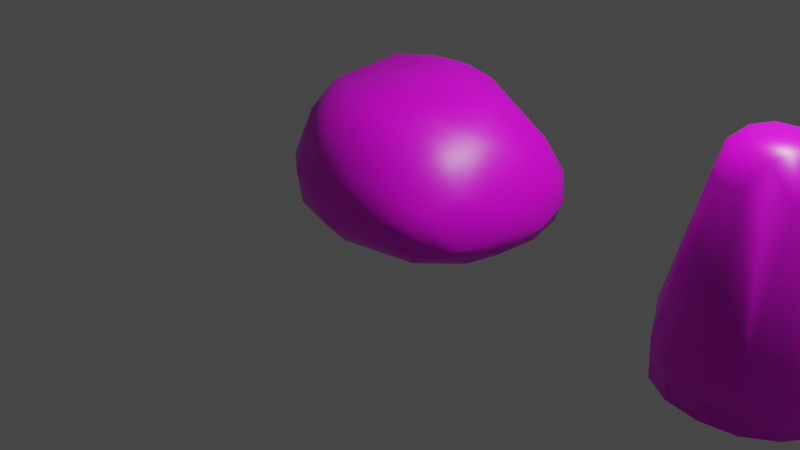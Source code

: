 # Source: stones.blend  (saved by Blender 2.93.21; exported with 4.5.12 LTS)
import bpy
from mathutils import Matrix  # noqa: F401  (used for matrix-valued properties, if any)

bpy.ops.wm.read_factory_settings(use_empty=True)
scene = bpy.context.scene
scene.name = 'Scene'

# ---- collections
col_collection = bpy.data.collections.new('Collection'); scene.collection.children.link(col_collection)

# ---- images (referenced by path relative to the original .blend; pixels are not part of the script)
import os
ASSET_DIR = os.environ.get("B2B_ASSET_DIR", "")  # directory of the original .blend (textures are referenced by path, not embedded)
HERE = os.path.dirname(os.path.abspath(__file__))  # packed textures are extracted next to this script under _unpacked/

def load_image(name, relpath, width, height, colorspace="sRGB"):
    """Load a texture the original file referenced (path relative to the .blend, or extracted next to this script)."""
    p = next((c for c in (os.path.join(HERE, relpath), os.path.join(ASSET_DIR, relpath)) if relpath and os.path.exists(c)), "")
    if p:
        img = bpy.data.images.load(p, check_existing=True)
        img.name = name
    else:  # same state as the original file: an image datablock whose file is absent (Cycles renders it pink)
        img = bpy.data.images.new(name, width, height)
        img.source = "FILE"
        img.filepath = "//" + (relpath or name)
    img.colorspace_settings.name = colorspace
    return img
img_general_palette_png = load_image('general_palette.png', 'general_palette.png', 1024, 1024, 'sRGB')

# ---- materials (node trees are filled in below, after node groups)
mat_general_material = bpy.data.materials.new('general_material')
mat_general_material.alpha_threshold = 0.0
mat_general_material.use_transparent_shadow = False
mat_general_material.line_color = (0.0, 0.0, 0.0, 1.0)

# ---- material node trees
mat_general_material.use_nodes = True; mat_general_material.node_tree.nodes.clear()
_N = mat_general_material.node_tree.nodes; _L = mat_general_material.node_tree.links
n0 = _N.new('ShaderNodeOutputMaterial'); n0.name = 'Material Output'; n0.location = (300, 300)
n1 = _N.new('ShaderNodeBsdfPrincipled'); n1.name = 'Principled BSDF'; n1.location = (10, 300)
n1.distribution = 'GGX'
n1.subsurface_method = 'BURLEY'
n1.inputs[2].default_value = 0.4
n1.inputs[3].default_value = 1.45
n1.inputs[27].default_value = (0.0, 0.0, 0.0, 1.0)
n1.inputs[28].default_value = 1.0
n2 = _N.new('ShaderNodeTexImage'); n2.name = 'Image Texture'; n2.location = (-280, 275)
n2.image = img_general_palette_png
_L.new(n1.outputs[0], n0.inputs[0])
_L.new(n2.outputs[0], n1.inputs[0])
n0.is_active_output = True

# ---- world
world_world = bpy.data.worlds.new('World'); scene.world = world_world
world_world.use_nodes = True; world_world.node_tree.nodes.clear()
_N = world_world.node_tree.nodes; _L = world_world.node_tree.links
n0 = _N.new('ShaderNodeOutputWorld'); n0.name = 'World Output'; n0.location = (300, 300)
n1 = _N.new('ShaderNodeBackground'); n1.name = 'Background'; n1.location = (10, 300)
n1.inputs[0].default_value = (0.05088, 0.05088, 0.05088, 1.0)
_L.new(n1.outputs[0], n0.inputs[0])
n0.is_active_output = True
world_world.color = (0.05088, 0.05088, 0.05088)
world_world.use_sun_shadow = False
world_world.sun_shadow_jitter_overblur = 0.0

# ---- cameras
cam_camera = bpy.data.cameras.new('Camera')
cam_camera.clip_end = 100.0
cam_camera.ortho_scale = 7.314

# ---- lights
light_light = bpy.data.lights.new('Light', 'POINT')
light_light.transmission_factor = 0.0
light_light.energy = 1000.0
light_light.shadow_soft_size = 0.1
light_light.shadow_maximum_resolution = 0.006
light_light.use_absolute_resolution = True

# ---- meshes
me_cube = bpy.data.meshes.new('Cube')
me_cube.from_pydata([(1.521, 0.4554, -0.2192), (-0.282, 1.202, -0.4523), (1.422, -0.4553, -0.215), (-0.5673, -0.6647, -0.3273), (0.3349, 0.3771, 0.9305), (-0.3349, 0.3771, 0.9305), (0.3045, -0.3771, 0.8463), (-0.3045, -0.3771, 0.8463), (-0.2361, 1.101, -0.2239), (-0.5615, -0.6806, 0.564), (1.298, -0.4025, 0.2486), (1.389, 0.3949, 0.2845), (0.8286, -0.8394, -0.4172), (0.6826, -0.7496, 0.5835), (0.282, 1.202, -0.4523), (0.2361, 1.101, -0.2239), (-0.7461, 0.8956, -0.4165), (-0.6801, 0.7723, 0.6195), (0.9836, 0.9902, -0.4664), (0.8009, 0.8108, 0.6687), (-0.8271, 0.4046, 0.6387), (-0.8348, 0.009415, 0.6194), (-0.7433, -0.371, 0.5907), (-0.9177, 0.8576, -0.2123), (-0.9472, 0.8156, 0.04567), (-0.8673, 0.7822, 0.3279), (0.5106, 0.9613, -0.5753), (0.0276, 0.9402, -0.5944), (-0.414, 0.9212, -0.5434), (-0.3003, -0.8738, 0.5474), (0.01174, -0.9499, 0.5438), (0.3427, -0.9168, 0.555), (0.4489, -0.877, -0.4411), (0.03394, -0.8612, -0.4345), (-0.333, -0.7766, -0.3893), (0.3795, 0.9028, 0.713), (0.01046, 0.9224, 0.716), (-0.341, 0.8902, 0.694), (0.7775, -1.034, -0.2156), (0.7313, -1.066, 0.03751), (0.6969, -0.9709, 0.3101), (0.9666, 0.53, -0.5675), (0.9258, 0.01839, -0.5894), (0.8787, -0.4669, -0.5415), (-0.6211, -0.7482, 0.3328), (-0.6513, -0.7796, 0.06806), (-0.6274, -0.7434, -0.1719), (0.8202, -0.3764, 0.7073), (0.8826, 0.004853, 0.7652), (0.8903, 0.396, 0.7717), (0.9841, 0.9893, 0.3316), (1.077, 1.083, 0.03955), (1.097, 1.103, -0.2274), (-0.6748, -0.3924, -0.3768), (-0.764, 0.0323, -0.4115), (-0.7886, 0.5002, -0.4196), (-0.3681, 0.2221, 0.9132), (-0.377, 1.397e-08, 0.8884), (-0.3485, -0.2221, 0.8636), (-0.1783, -0.4241, 0.841), (9.313e-08, -0.4471, 0.8385), (0.1783, -0.4241, 0.841), (0.1979, 0.4241, 0.9357), (5.914e-08, 0.4471, 0.9383), (-0.1979, 0.4241, 0.9357), (0.3485, -0.2221, 0.8636), (0.377, 1.397e-09, 0.8884), (0.3681, 0.2221, 0.9132), (-0.4984, -0.6098, 0.7155), (-0.4334, -0.5356, 0.7975), (-0.3644, -0.4523, 0.834), (-0.4088, 0.4533, 0.9342), (-0.4966, 0.544, 0.911), (-0.5844, 0.6398, 0.8281), (0.5388, -0.6352, 0.7356), (0.4449, -0.543, 0.8041), (0.3659, -0.4532, 0.8348), (0.4102, 0.4538, 0.9354), (0.5074, 0.5475, 0.9203), (0.6228, 0.6518, 0.8582), (1.405, -0.4956, -0.1211), (1.374, -0.5024, 0.01258), (1.333, -0.4614, 0.1489), (1.521, 0.2695, -0.2479), (1.503, 0.0005488, -0.2594), (1.463, -0.2687, -0.2437), (1.325, -0.2368, 0.2775), (1.356, -0.004533, 0.2985), (1.378, 0.2283, 0.2991), (1.436, 0.4552, 0.1766), (1.485, 0.4984, 0.02647), (1.513, 0.494, -0.1193), (1.105, -0.7701, -0.3749), (1.281, -0.675, -0.3215), (1.38, -0.5595, -0.2637), (1.228, -0.4825, 0.3084), (1.109, -0.576, 0.3887), (0.939, -0.6639, 0.4783), (1.283, 0.8286, -0.3897), (1.432, 0.6929, -0.3272), (1.501, 0.5623, -0.2682), (1.337, 0.4761, 0.3621), (1.239, 0.5759, 0.4629), (1.086, 0.6802, 0.5666), (-0.2879, 1.176, -0.4264), (-0.2784, 1.144, -0.3748), (-0.2584, 1.118, -0.2987), (0.1638, 1.2, -0.4736), (2.328e-08, 1.199, -0.4828), (-0.1638, 1.2, -0.4736), (0.1342, 1.094, -0.2514), (5.285e-08, 1.09, -0.2668), (-0.1342, 1.094, -0.2514), (0.2584, 1.118, -0.2987), (0.2784, 1.144, -0.3748), (0.2879, 1.176, -0.4264), (-0.5585, 0.9714, 0.3599), (-0.4305, 1.058, 0.112), (-0.3154, 1.092, -0.09474), (-0.3808, 1.225, -0.4421), (-0.5133, 1.219, -0.4281), (-0.6452, 1.127, -0.4186), (0.3843, 1.228, -0.4429), (0.5406, 1.238, -0.4345), (0.7378, 1.188, -0.4398), (0.6021, 1.003, 0.3787), (0.4431, 1.068, 0.1176), (0.317, 1.093, -0.09404), (1.519, 0.2622, -0.1267), (1.493, 0.26, 0.01364), (1.444, 0.2408, 0.16), (1.501, -0.0007062, -0.1322), (1.475, -0.002277, 0.008614), (1.426, -0.003704, 0.1549), (1.461, -0.2638, -0.1257), (1.435, -0.2644, 0.009062), (1.389, -0.2478, 0.1478), (-0.3377, -0.957, -0.1977), (0.0247, -1.064, -0.2239), (0.4186, -1.08, -0.2286), (-0.3482, -1.006, 0.05093), (0.0131, -1.112, 0.03868), (0.3909, -1.121, 0.03686), (-0.3324, -0.9621, 0.3171), (0.01081, -1.055, 0.3117), (0.3692, -1.046, 0.3154), (-0.1868, -0.2282, 0.8629), (8.149e-08, -0.2373, 0.8619), (0.1868, -0.2282, 0.8629), (-0.1989, 2.794e-09, 0.8884), (8.428e-08, 9.313e-10, 0.8884), (0.1989, -2.328e-09, 0.8884), (-0.1968, 0.2282, 0.9138), (7.87e-08, 0.2373, 0.9149), (0.1968, 0.2282, 0.9138), (-0.9421, 0.43, 0.3813), (-1.008, 0.4509, 0.08565), (-0.971, 0.4767, -0.1946), (-0.9303, 0.00682, 0.3769), (-0.9823, 0.008752, 0.09026), (-0.9419, 0.02227, -0.1867), (-0.8231, -0.4082, 0.3557), (-0.8644, -0.4245, 0.08228), (-0.8271, -0.4064, -0.175), (-0.438, 0.5145, -0.5606), (0.02605, 0.5255, -0.6219), (0.526, 0.5376, -0.6171), (-0.4243, 0.02514, -0.5538), (0.02374, 0.01452, -0.6194), (0.5039, 0.01519, -0.6247), (-0.3763, -0.4333, -0.5025), (0.03004, -0.4794, -0.5634), (0.4771, -0.4885, -0.5713), (-0.1259, 1.111, -0.3679), (4.563e-08, 1.108, -0.3909), (0.1259, 1.111, -0.3679), (-0.1312, 1.133, -0.4325), (4.354e-08, 1.13, -0.4518), (0.1312, 1.133, -0.4325), (-0.141, 1.163, -0.4617), (3.679e-08, 1.159, -0.4741), (0.141, 1.163, -0.4617), (-0.4718, -0.2504, 0.8564), (-0.5194, 0.000308, 0.8842), (-0.5023, 0.2513, 0.9118), (-0.5712, -0.2929, 0.8236), (-0.6346, 0.002464, 0.8547), (-0.6146, 0.3001, 0.8852), (-0.6591, -0.3327, 0.7431), (-0.7362, 0.00703, 0.7748), (-0.7186, 0.3547, 0.8039), (0.2, -0.5715, 0.8211), (0.0003467, -0.6096, 0.8166), (-0.199, -0.5708, 0.8208), (0.2414, -0.6902, 0.784), (0.002773, -0.7361, 0.7768), (-0.233, -0.6851, 0.7815), (0.2927, -0.7993, 0.7055), (0.008052, -0.8444, 0.6945), (-0.2668, -0.782, 0.6985), (-0.2294, 0.5712, 0.9475), (0.0003268, 0.6094, 0.9521), (0.2304, 0.5715, 0.9481), (-0.2765, 0.6883, 0.9285), (0.002614, 0.7344, 0.936), (0.2843, 0.6908, 0.9329), (-0.3222, 0.7919, 0.8526), (0.007516, 0.8371, 0.8659), (0.3466, 0.7995, 0.8656), (0.5034, 0.2515, 0.9136), (0.5203, 0.0001719, 0.8862), (0.473, -0.251, 0.858), (0.6235, 0.3024, 0.8997), (0.6414, 0.001375, 0.8711), (0.5805, -0.2983, 0.8362), (0.7478, 0.3597, 0.8543), (0.7582, 0.003872, 0.8321), (0.6907, -0.3469, 0.787), (1.335, -0.6815, -0.1382), (1.292, -0.6976, 0.01733), (1.251, -0.6281, 0.1759), (1.223, -0.8312, -0.1659), (1.17, -0.8529, 0.02387), (1.128, -0.7627, 0.2197), (1.045, -0.9487, -0.1933), (0.9895, -0.975, 0.03217), (0.9487, -0.8754, 0.2704), (1.498, 0.3183, -0.3454), (1.473, 0.001686, -0.3669), (1.43, -0.3148, -0.3394), (1.421, 0.3911, -0.4283), (1.388, 0.005525, -0.4565), (1.339, -0.3761, -0.4201), (1.258, 0.4695, -0.5021), (1.217, 0.01344, -0.5313), (1.164, -0.4284, -0.4888), (1.238, -0.2644, 0.3929), (1.266, -0.004246, 0.4326), (1.298, 0.2566, 0.4269), (1.121, -0.3105, 0.5025), (1.153, -0.002085, 0.5569), (1.19, 0.3082, 0.5494), (0.9754, -0.355, 0.6093), (1.02, 0.001984, 0.6706), (1.05, 0.3644, 0.6667), (1.393, 0.6232, 0.2249), (1.447, 0.6949, 0.04722), (1.485, 0.6818, -0.1291), (1.306, 0.7621, 0.2888), (1.371, 0.8545, 0.06715), (1.415, 0.8421, -0.1519), (1.168, 0.8841, 0.3434), (1.246, 0.9854, 0.07267), (1.286, 0.9846, -0.1853), (-0.4064, 1.12, -0.1775), (-0.4516, 1.156, -0.2816), (-0.4513, 1.194, -0.3735), (-0.5692, 1.09, -0.01239), (-0.6373, 1.133, -0.1659), (-0.6261, 1.18, -0.3118), (-0.7325, 0.9928, 0.1752), (-0.8135, 1.035, -0.04633), (-0.7925, 1.084, -0.2538), (-0.217, 1.24, -0.4844), (0.0007865, 1.243, -0.4988), (0.2194, 1.241, -0.485), (-0.2876, 1.242, -0.4998), (0.006292, 1.252, -0.5249), (0.3067, 1.251, -0.5041), (-0.3588, 1.154, -0.5206), (0.01839, 1.171, -0.5588), (0.4177, 1.182, -0.5348), (0.1731, 1.077, -0.06582), (0.0003268, 1.072, -0.06416), (-0.1721, 1.077, -0.06631), (0.2393, 1.047, 0.1812), (0.002614, 1.042, 0.1955), (-0.2311, 1.044, 0.1773), (0.3228, 0.9905, 0.4618), (0.007516, 0.9916, 0.4756), (-0.2979, 0.9811, 0.4498), (0.4544, 1.198, -0.3741), (0.4538, 1.16, -0.2817), (0.4082, 1.123, -0.177), (0.6506, 1.208, -0.3165), (0.6547, 1.164, -0.1666), (0.5836, 1.112, -0.008841), (0.8734, 1.181, -0.2674), (0.871, 1.141, -0.04866), (0.7814, 1.07, 0.1848)], [], [(128, 129, 132, 131), (129, 130, 133, 132), (131, 132, 135, 134), (132, 133, 136, 135), (0, 91, 128, 83), (91, 90, 129, 128), (90, 89, 130, 129), (89, 11, 88, 130), (130, 88, 87, 133), (133, 87, 86, 136), (136, 86, 10, 82), (135, 136, 82, 81), (134, 135, 81, 80), (85, 134, 80, 2), (84, 131, 134, 85), (83, 128, 131, 84), (137, 138, 141, 140), (138, 139, 142, 141), (140, 141, 144, 143), (141, 142, 145, 144), (3, 34, 137, 46), (34, 33, 138, 137), (33, 32, 139, 138), (32, 12, 38, 139), (139, 38, 39, 142), (142, 39, 40, 145), (145, 40, 13, 31), (144, 145, 31, 30), (143, 144, 30, 29), (44, 143, 29, 9), (45, 140, 143, 44), (46, 137, 140, 45), (146, 147, 150, 149), (147, 148, 151, 150), (149, 150, 153, 152), (150, 151, 154, 153), (7, 59, 146, 58), (59, 60, 147, 146), (60, 61, 148, 147), (61, 6, 65, 148), (148, 65, 66, 151), (151, 66, 67, 154), (154, 67, 4, 62), (153, 154, 62, 63), (152, 153, 63, 64), (56, 152, 64, 5), (57, 149, 152, 56), (58, 146, 149, 57), (155, 156, 159, 158), (156, 157, 160, 159), (158, 159, 162, 161), (159, 160, 163, 162), (17, 25, 155, 20), (25, 24, 156, 155), (24, 23, 157, 156), (23, 16, 55, 157), (157, 55, 54, 160), (160, 54, 53, 163), (163, 53, 3, 46), (162, 163, 46, 45), (161, 162, 45, 44), (22, 161, 44, 9), (21, 158, 161, 22), (20, 155, 158, 21), (164, 165, 168, 167), (165, 166, 169, 168), (167, 168, 171, 170), (168, 169, 172, 171), (16, 28, 164, 55), (28, 27, 165, 164), (27, 26, 166, 165), (26, 18, 41, 166), (166, 41, 42, 169), (169, 42, 43, 172), (172, 43, 12, 32), (171, 172, 32, 33), (170, 171, 33, 34), (53, 170, 34, 3), (54, 167, 170, 53), (55, 164, 167, 54), (173, 174, 177, 176), (174, 175, 178, 177), (176, 177, 180, 179), (177, 178, 181, 180), (8, 112, 173, 106), (112, 111, 174, 173), (111, 110, 175, 174), (110, 15, 113, 175), (175, 113, 114, 178), (178, 114, 115, 181), (181, 115, 14, 107), (180, 181, 107, 108), (179, 180, 108, 109), (104, 179, 109, 1), (105, 176, 179, 104), (106, 173, 176, 105), (182, 183, 186, 185), (183, 184, 187, 186), (185, 186, 189, 188), (186, 187, 190, 189), (7, 58, 182, 70), (58, 57, 183, 182), (57, 56, 184, 183), (56, 5, 71, 184), (184, 71, 72, 187), (187, 72, 73, 190), (190, 73, 17, 20), (189, 190, 20, 21), (188, 189, 21, 22), (68, 188, 22, 9), (69, 185, 188, 68), (70, 182, 185, 69), (191, 192, 195, 194), (192, 193, 196, 195), (194, 195, 198, 197), (195, 196, 199, 198), (6, 61, 191, 76), (61, 60, 192, 191), (60, 59, 193, 192), (59, 7, 70, 193), (193, 70, 69, 196), (196, 69, 68, 199), (199, 68, 9, 29), (198, 199, 29, 30), (197, 198, 30, 31), (74, 197, 31, 13), (75, 194, 197, 74), (76, 191, 194, 75), (200, 201, 204, 203), (201, 202, 205, 204), (203, 204, 207, 206), (204, 205, 208, 207), (5, 64, 200, 71), (64, 63, 201, 200), (63, 62, 202, 201), (62, 4, 77, 202), (202, 77, 78, 205), (205, 78, 79, 208), (208, 79, 19, 35), (207, 208, 35, 36), (206, 207, 36, 37), (73, 206, 37, 17), (72, 203, 206, 73), (71, 200, 203, 72), (209, 210, 213, 212), (210, 211, 214, 213), (212, 213, 216, 215), (213, 214, 217, 216), (4, 67, 209, 77), (67, 66, 210, 209), (66, 65, 211, 210), (65, 6, 76, 211), (211, 76, 75, 214), (214, 75, 74, 217), (217, 74, 13, 47), (216, 217, 47, 48), (215, 216, 48, 49), (79, 215, 49, 19), (78, 212, 215, 79), (77, 209, 212, 78), (218, 219, 222, 221), (219, 220, 223, 222), (221, 222, 225, 224), (222, 223, 226, 225), (2, 80, 218, 94), (80, 81, 219, 218), (81, 82, 220, 219), (82, 10, 95, 220), (220, 95, 96, 223), (223, 96, 97, 226), (226, 97, 13, 40), (225, 226, 40, 39), (224, 225, 39, 38), (92, 224, 38, 12), (93, 221, 224, 92), (94, 218, 221, 93), (227, 228, 231, 230), (228, 229, 232, 231), (230, 231, 234, 233), (231, 232, 235, 234), (0, 83, 227, 100), (83, 84, 228, 227), (84, 85, 229, 228), (85, 2, 94, 229), (229, 94, 93, 232), (232, 93, 92, 235), (235, 92, 12, 43), (234, 235, 43, 42), (233, 234, 42, 41), (98, 233, 41, 18), (99, 230, 233, 98), (100, 227, 230, 99), (236, 237, 240, 239), (237, 238, 241, 240), (239, 240, 243, 242), (240, 241, 244, 243), (10, 86, 236, 95), (86, 87, 237, 236), (87, 88, 238, 237), (88, 11, 101, 238), (238, 101, 102, 241), (241, 102, 103, 244), (244, 103, 19, 49), (243, 244, 49, 48), (242, 243, 48, 47), (97, 242, 47, 13), (96, 239, 242, 97), (95, 236, 239, 96), (245, 246, 249, 248), (246, 247, 250, 249), (248, 249, 252, 251), (249, 250, 253, 252), (11, 89, 245, 101), (89, 90, 246, 245), (90, 91, 247, 246), (91, 0, 100, 247), (247, 100, 99, 250), (250, 99, 98, 253), (253, 98, 18, 52), (252, 253, 52, 51), (251, 252, 51, 50), (103, 251, 50, 19), (102, 248, 251, 103), (101, 245, 248, 102), (254, 255, 258, 257), (255, 256, 259, 258), (257, 258, 261, 260), (258, 259, 262, 261), (8, 106, 254, 118), (106, 105, 255, 254), (105, 104, 256, 255), (104, 1, 119, 256), (256, 119, 120, 259), (259, 120, 121, 262), (262, 121, 16, 23), (261, 262, 23, 24), (260, 261, 24, 25), (116, 260, 25, 17), (117, 257, 260, 116), (118, 254, 257, 117), (263, 264, 267, 266), (264, 265, 268, 267), (266, 267, 270, 269), (267, 268, 271, 270), (1, 109, 263, 119), (109, 108, 264, 263), (108, 107, 265, 264), (107, 14, 122, 265), (265, 122, 123, 268), (268, 123, 124, 271), (271, 124, 18, 26), (270, 271, 26, 27), (269, 270, 27, 28), (121, 269, 28, 16), (120, 266, 269, 121), (119, 263, 266, 120), (272, 273, 276, 275), (273, 274, 277, 276), (275, 276, 279, 278), (276, 277, 280, 279), (15, 110, 272, 127), (110, 111, 273, 272), (111, 112, 274, 273), (112, 8, 118, 274), (274, 118, 117, 277), (277, 117, 116, 280), (280, 116, 17, 37), (279, 280, 37, 36), (278, 279, 36, 35), (125, 278, 35, 19), (126, 275, 278, 125), (127, 272, 275, 126), (281, 282, 285, 284), (282, 283, 286, 285), (284, 285, 288, 287), (285, 286, 289, 288), (14, 115, 281, 122), (115, 114, 282, 281), (114, 113, 283, 282), (113, 15, 127, 283), (283, 127, 126, 286), (286, 126, 125, 289), (289, 125, 19, 50), (288, 289, 50, 51), (287, 288, 51, 52), (124, 287, 52, 18), (123, 284, 287, 124), (122, 281, 284, 123)])
me_cube.polygons.foreach_set('use_smooth', [True] * 288)
_uv = me_cube.uv_layers.new(name='UVMap')
_uv.uv.foreach_set('vector', [0.7028, 0.9656, 0.7046, 0.967, 0.7027, 0.9693, 0.7009, 0.9677, 0.7046, 0.967, 0.7063, 0.9686, 0.7045, 0.9708, 0.7027, 0.9693, 0.7009, 0.9677, 0.7027, 0.9693, 0.7008, 0.9715, 0.6991, 0.97, 0.7027, 0.9693, 0.7045, 0.9708, 0.7027, 0.9729, 0.7008, 0.9715, 0.7027, 0.9629, 0.7043, 0.9636, 0.7028, 0.9656, 0.7011, 0.9642, 0.7043, 0.9636, 0.7063, 0.9649, 0.7046, 0.967, 0.7028, 0.9656, 0.7063, 0.9649, 0.708, 0.9667, 0.7063, 0.9686, 0.7046, 0.967, 0.708, 0.9667, 0.7089, 0.9682, 0.708, 0.97, 0.7063, 0.9686, 0.7063, 0.9686, 0.708, 0.97, 0.7063, 0.9722, 0.7045, 0.9708, 0.7045, 0.9708, 0.7063, 0.9722, 0.7043, 0.9742, 0.7027, 0.9729, 0.7027, 0.9729, 0.7043, 0.9742, 0.7027, 0.9755, 0.7011, 0.9749, 0.7008, 0.9715, 0.7027, 0.9729, 0.7011, 0.9749, 0.6991, 0.9736, 0.6991, 0.97, 0.7008, 0.9715, 0.6991, 0.9736, 0.6975, 0.9719, 0.6975, 0.9686, 0.6991, 0.97, 0.6975, 0.9719, 0.6965, 0.9704, 0.6991, 0.9663, 0.7009, 0.9677, 0.6991, 0.97, 0.6975, 0.9686, 0.7011, 0.9642, 0.7028, 0.9656, 0.7009, 0.9677, 0.6991, 0.9663, 0.6623, 0.963, 0.6677, 0.9675, 0.6632, 0.9729, 0.6578, 0.9684, 0.6677, 0.9675, 0.6731, 0.972, 0.6686, 0.9774, 0.6632, 0.9729, 0.6578, 0.9684, 0.6632, 0.9729, 0.6587, 0.9783, 0.6533, 0.9738, 0.6632, 0.9729, 0.6686, 0.9774, 0.6641, 0.9828, 0.6587, 0.9783, 0.6614, 0.9532, 0.6668, 0.9576, 0.6623, 0.963, 0.6569, 0.9586, 0.6668, 0.9576, 0.6721, 0.9621, 0.6677, 0.9675, 0.6623, 0.963, 0.6721, 0.9621, 0.6774, 0.9665, 0.6731, 0.972, 0.6677, 0.9675, 0.6774, 0.9665, 0.683, 0.9711, 0.6785, 0.9765, 0.6731, 0.972, 0.6731, 0.972, 0.6785, 0.9765, 0.674, 0.9819, 0.6686, 0.9774, 0.6686, 0.9774, 0.674, 0.9819, 0.6695, 0.9873, 0.6641, 0.9828, 0.6641, 0.9828, 0.6695, 0.9873, 0.6651, 0.9927, 0.6597, 0.9882, 0.6587, 0.9783, 0.6641, 0.9828, 0.6597, 0.9882, 0.6543, 0.9837, 0.6533, 0.9738, 0.6587, 0.9783, 0.6543, 0.9837, 0.6489, 0.9792, 0.6479, 0.9694, 0.6533, 0.9738, 0.6489, 0.9792, 0.6435, 0.9748, 0.6524, 0.964, 0.6578, 0.9684, 0.6533, 0.9738, 0.6479, 0.9694, 0.6569, 0.9586, 0.6623, 0.963, 0.6578, 0.9684, 0.6524, 0.964, 0.7167, 0.9038, 0.7191, 0.9056, 0.717, 0.9082, 0.7145, 0.9062, 0.7191, 0.9056, 0.7213, 0.9076, 0.7194, 0.9102, 0.717, 0.9082, 0.7145, 0.9062, 0.717, 0.9082, 0.7148, 0.9107, 0.7126, 0.9087, 0.717, 0.9082, 0.7194, 0.9102, 0.7173, 0.9126, 0.7148, 0.9107, 0.7165, 0.9009, 0.7185, 0.9017, 0.7167, 0.9038, 0.7146, 0.9022, 0.7185, 0.9017, 0.721, 0.9033, 0.7191, 0.9056, 0.7167, 0.9038, 0.721, 0.9033, 0.723, 0.9055, 0.7213, 0.9076, 0.7191, 0.9056, 0.723, 0.9055, 0.7242, 0.9073, 0.7233, 0.9093, 0.7213, 0.9076, 0.7213, 0.9076, 0.7233, 0.9093, 0.7215, 0.9119, 0.7194, 0.9102, 0.7194, 0.9102, 0.7215, 0.9119, 0.7193, 0.9142, 0.7173, 0.9126, 0.7173, 0.9126, 0.7193, 0.9142, 0.7175, 0.9155, 0.7155, 0.9146, 0.7148, 0.9107, 0.7173, 0.9126, 0.7155, 0.9146, 0.713, 0.913, 0.7126, 0.9087, 0.7148, 0.9107, 0.713, 0.913, 0.7109, 0.9108, 0.7106, 0.9069, 0.7126, 0.9087, 0.7109, 0.9108, 0.7097, 0.909, 0.7124, 0.9044, 0.7145, 0.9062, 0.7126, 0.9087, 0.7106, 0.9069, 0.7146, 0.9022, 0.7167, 0.9038, 0.7145, 0.9062, 0.7124, 0.9044, 0.6586, 0.9235, 0.664, 0.928, 0.6595, 0.9334, 0.6541, 0.9289, 0.664, 0.928, 0.6694, 0.9325, 0.6649, 0.9379, 0.6595, 0.9334, 0.6541, 0.9289, 0.6595, 0.9334, 0.6551, 0.9388, 0.6497, 0.9343, 0.6595, 0.9334, 0.6649, 0.9379, 0.6605, 0.9433, 0.6551, 0.9388, 0.6577, 0.9137, 0.6631, 0.9181, 0.6586, 0.9235, 0.6532, 0.9191, 0.6631, 0.9181, 0.6685, 0.9226, 0.664, 0.928, 0.6586, 0.9235, 0.6685, 0.9226, 0.6739, 0.9271, 0.6694, 0.9325, 0.664, 0.928, 0.6739, 0.9271, 0.6793, 0.9316, 0.6747, 0.9372, 0.6694, 0.9325, 0.6694, 0.9325, 0.6747, 0.9372, 0.6703, 0.9424, 0.6649, 0.9379, 0.6649, 0.9379, 0.6703, 0.9424, 0.6659, 0.9478, 0.6605, 0.9433, 0.6605, 0.9433, 0.6659, 0.9478, 0.6614, 0.9532, 0.656, 0.9487, 0.6551, 0.9388, 0.6605, 0.9433, 0.656, 0.9487, 0.6506, 0.9442, 0.6497, 0.9343, 0.6551, 0.9388, 0.6506, 0.9442, 0.6452, 0.9397, 0.6443, 0.9299, 0.6497, 0.9343, 0.6452, 0.9397, 0.6398, 0.9353, 0.6487, 0.9245, 0.6541, 0.9289, 0.6497, 0.9343, 0.6443, 0.9299, 0.6532, 0.9191, 0.6586, 0.9235, 0.6541, 0.9289, 0.6487, 0.9245, 0.6797, 0.9421, 0.6848, 0.9467, 0.6807, 0.9514, 0.6756, 0.947, 0.6848, 0.9467, 0.6899, 0.9506, 0.6857, 0.9554, 0.6807, 0.9514, 0.6756, 0.947, 0.6807, 0.9514, 0.6765, 0.9566, 0.6712, 0.9523, 0.6807, 0.9514, 0.6857, 0.9554, 0.6815, 0.9608, 0.6765, 0.9566, 0.6793, 0.9316, 0.6835, 0.9381, 0.6797, 0.9421, 0.6747, 0.9372, 0.6835, 0.9381, 0.6881, 0.9428, 0.6848, 0.9467, 0.6797, 0.9421, 0.6881, 0.9428, 0.6935, 0.9464, 0.6899, 0.9506, 0.6848, 0.9467, 0.6935, 0.9464, 0.7009, 0.9495, 0.6944, 0.9541, 0.6899, 0.9506, 0.6899, 0.9506, 0.6944, 0.9541, 0.6899, 0.9587, 0.6857, 0.9554, 0.6857, 0.9554, 0.6899, 0.9587, 0.6862, 0.9641, 0.6815, 0.9608, 0.6815, 0.9608, 0.6862, 0.9641, 0.683, 0.9711, 0.6774, 0.9665, 0.6765, 0.9566, 0.6815, 0.9608, 0.6774, 0.9665, 0.6721, 0.9621, 0.6712, 0.9523, 0.6765, 0.9566, 0.6721, 0.9621, 0.6668, 0.9576, 0.6659, 0.9478, 0.6712, 0.9523, 0.6668, 0.9576, 0.6614, 0.9532, 0.6703, 0.9424, 0.6756, 0.947, 0.6712, 0.9523, 0.6659, 0.9478, 0.6747, 0.9372, 0.6797, 0.9421, 0.6756, 0.947, 0.6703, 0.9424, 0.6985, 0.9253, 0.7011, 0.9273, 0.699, 0.9297, 0.6964, 0.9276, 0.7011, 0.9273, 0.7035, 0.9294, 0.7017, 0.9319, 0.699, 0.9297, 0.6964, 0.9276, 0.699, 0.9297, 0.697, 0.9322, 0.6945, 0.93, 0.699, 0.9297, 0.7017, 0.9319, 0.6996, 0.9342, 0.697, 0.9322, 0.6982, 0.9224, 0.7003, 0.9233, 0.6985, 0.9253, 0.6963, 0.9236, 0.7003, 0.9233, 0.7029, 0.9251, 0.7011, 0.9273, 0.6985, 0.9253, 0.7029, 0.9251, 0.7052, 0.9273, 0.7035, 0.9294, 0.7011, 0.9273, 0.7052, 0.9273, 0.7064, 0.9292, 0.7056, 0.9313, 0.7035, 0.9294, 0.7035, 0.9294, 0.7056, 0.9313, 0.704, 0.9338, 0.7017, 0.9319, 0.7017, 0.9319, 0.704, 0.9338, 0.7018, 0.936, 0.6996, 0.9342, 0.6996, 0.9342, 0.7018, 0.936, 0.6999, 0.9372, 0.6978, 0.9362, 0.697, 0.9322, 0.6996, 0.9342, 0.6978, 0.9362, 0.6952, 0.9344, 0.6945, 0.93, 0.697, 0.9322, 0.6952, 0.9344, 0.6929, 0.9321, 0.6924, 0.9282, 0.6945, 0.93, 0.6929, 0.9321, 0.6916, 0.9302, 0.6941, 0.9257, 0.6964, 0.9276, 0.6945, 0.93, 0.6924, 0.9282, 0.6963, 0.9236, 0.6985, 0.9253, 0.6964, 0.9276, 0.6941, 0.9257, 0.7133, 0.9005, 0.7106, 0.9029, 0.7091, 0.9017, 0.7124, 0.8987, 0.7106, 0.9029, 0.7087, 0.9059, 0.7068, 0.9054, 0.7091, 0.9017, 0.7124, 0.8987, 0.7091, 0.9017, 0.7077, 0.9004, 0.7115, 0.8965, 0.7091, 0.9017, 0.7068, 0.9054, 0.7044, 0.9049, 0.7077, 0.9004, 0.7165, 0.9009, 0.7146, 0.9022, 0.7133, 0.9005, 0.7164, 0.8993, 0.7146, 0.9022, 0.7124, 0.9044, 0.7106, 0.9029, 0.7133, 0.9005, 0.7124, 0.9044, 0.7106, 0.9069, 0.7087, 0.9059, 0.7106, 0.9029, 0.7106, 0.9069, 0.7097, 0.909, 0.7081, 0.9091, 0.7087, 0.9059, 0.7087, 0.9059, 0.7081, 0.9091, 0.706, 0.9093, 0.7068, 0.9054, 0.7068, 0.9054, 0.706, 0.9093, 0.7031, 0.9095, 0.7044, 0.9049, 0.7044, 0.9049, 0.7031, 0.9095, 0.6972, 0.91, 0.7017, 0.9046, 0.7077, 0.9004, 0.7044, 0.9049, 0.7017, 0.9046, 0.7062, 0.8992, 0.7115, 0.8965, 0.7077, 0.9004, 0.7062, 0.8992, 0.7106, 0.8938, 0.7158, 0.8943, 0.7115, 0.8965, 0.7106, 0.8938, 0.7151, 0.8884, 0.7161, 0.8972, 0.7124, 0.8987, 0.7115, 0.8965, 0.7158, 0.8943, 0.7164, 0.8993, 0.7133, 0.9005, 0.7124, 0.8987, 0.7161, 0.8972, 0.7247, 0.9041, 0.7224, 0.9016, 0.7236, 0.9001, 0.7265, 0.9033, 0.7224, 0.9016, 0.7195, 0.8998, 0.72, 0.8979, 0.7236, 0.9001, 0.7265, 0.9033, 0.7236, 0.9001, 0.7248, 0.8987, 0.7287, 0.9025, 0.7236, 0.9001, 0.72, 0.8979, 0.7203, 0.8956, 0.7248, 0.8987, 0.7242, 0.9073, 0.723, 0.9055, 0.7247, 0.9041, 0.7257, 0.9071, 0.723, 0.9055, 0.721, 0.9033, 0.7224, 0.9016, 0.7247, 0.9041, 0.721, 0.9033, 0.7185, 0.9017, 0.7195, 0.8998, 0.7224, 0.9016, 0.7185, 0.9017, 0.7165, 0.9009, 0.7164, 0.8993, 0.7195, 0.8998, 0.7195, 0.8998, 0.7164, 0.8993, 0.7161, 0.8972, 0.72, 0.8979, 0.72, 0.8979, 0.7161, 0.8972, 0.7158, 0.8943, 0.7203, 0.8956, 0.7203, 0.8956, 0.7158, 0.8943, 0.7151, 0.8884, 0.7205, 0.8929, 0.7248, 0.8987, 0.7203, 0.8956, 0.7205, 0.8929, 0.7259, 0.8974, 0.7287, 0.9025, 0.7248, 0.8987, 0.7259, 0.8974, 0.7313, 0.9018, 0.7308, 0.9068, 0.7287, 0.9025, 0.7313, 0.9018, 0.7367, 0.9063, 0.7279, 0.907, 0.7265, 0.9033, 0.7287, 0.9025, 0.7308, 0.9068, 0.7257, 0.9071, 0.7247, 0.9041, 0.7265, 0.9033, 0.7279, 0.907, 0.7092, 0.9121, 0.7115, 0.9147, 0.7103, 0.9162, 0.7074, 0.913, 0.7115, 0.9147, 0.7145, 0.9165, 0.714, 0.9185, 0.7103, 0.9162, 0.7074, 0.913, 0.7103, 0.9162, 0.7091, 0.9176, 0.7053, 0.9138, 0.7103, 0.9162, 0.714, 0.9185, 0.7136, 0.9207, 0.7091, 0.9176, 0.7097, 0.909, 0.7109, 0.9108, 0.7092, 0.9121, 0.7081, 0.9091, 0.7109, 0.9108, 0.713, 0.913, 0.7115, 0.9147, 0.7092, 0.9121, 0.713, 0.913, 0.7155, 0.9146, 0.7145, 0.9165, 0.7115, 0.9147, 0.7155, 0.9146, 0.7175, 0.9155, 0.7176, 0.917, 0.7145, 0.9165, 0.7145, 0.9165, 0.7176, 0.917, 0.7179, 0.9191, 0.714, 0.9185, 0.714, 0.9185, 0.7179, 0.9191, 0.7182, 0.922, 0.7136, 0.9207, 0.7136, 0.9207, 0.7182, 0.922, 0.7188, 0.9279, 0.7127, 0.9229, 0.7091, 0.9176, 0.7136, 0.9207, 0.7127, 0.9229, 0.708, 0.919, 0.7053, 0.9138, 0.7091, 0.9176, 0.708, 0.919, 0.7032, 0.915, 0.7031, 0.9095, 0.7053, 0.9138, 0.7032, 0.915, 0.6972, 0.91, 0.706, 0.9093, 0.7074, 0.913, 0.7053, 0.9138, 0.7031, 0.9095, 0.7081, 0.9091, 0.7092, 0.9121, 0.7074, 0.913, 0.706, 0.9093, 0.7207, 0.9158, 0.7233, 0.9134, 0.7248, 0.9146, 0.7216, 0.9177, 0.7233, 0.9134, 0.7251, 0.9103, 0.7271, 0.9109, 0.7248, 0.9146, 0.7216, 0.9177, 0.7248, 0.9146, 0.7263, 0.9159, 0.7224, 0.9199, 0.7248, 0.9146, 0.7271, 0.9109, 0.7294, 0.9113, 0.7263, 0.9159, 0.7175, 0.9155, 0.7193, 0.9142, 0.7207, 0.9158, 0.7176, 0.917, 0.7193, 0.9142, 0.7215, 0.9119, 0.7233, 0.9134, 0.7207, 0.9158, 0.7215, 0.9119, 0.7233, 0.9093, 0.7251, 0.9103, 0.7233, 0.9134, 0.7233, 0.9093, 0.7242, 0.9073, 0.7257, 0.9071, 0.7251, 0.9103, 0.7251, 0.9103, 0.7257, 0.9071, 0.7279, 0.907, 0.7271, 0.9109, 0.7271, 0.9109, 0.7279, 0.907, 0.7308, 0.9068, 0.7294, 0.9113, 0.7294, 0.9113, 0.7308, 0.9068, 0.7367, 0.9063, 0.7322, 0.9117, 0.7263, 0.9159, 0.7294, 0.9113, 0.7322, 0.9117, 0.7278, 0.9171, 0.7224, 0.9199, 0.7263, 0.9159, 0.7278, 0.9171, 0.7233, 0.9225, 0.7182, 0.922, 0.7224, 0.9199, 0.7233, 0.9225, 0.7188, 0.9279, 0.7179, 0.9191, 0.7216, 0.9177, 0.7224, 0.9199, 0.7182, 0.922, 0.7176, 0.917, 0.7207, 0.9158, 0.7216, 0.9177, 0.7179, 0.9191, 0.6958, 0.9732, 0.6977, 0.9753, 0.6964, 0.9769, 0.6938, 0.9741, 0.6977, 0.9753, 0.7002, 0.9767, 0.6996, 0.9788, 0.6964, 0.9769, 0.6938, 0.9741, 0.6964, 0.9769, 0.6951, 0.9784, 0.6914, 0.9748, 0.6964, 0.9769, 0.6996, 0.9788, 0.6993, 0.9814, 0.6951, 0.9784, 0.6965, 0.9704, 0.6975, 0.9719, 0.6958, 0.9732, 0.695, 0.9706, 0.6975, 0.9719, 0.6991, 0.9736, 0.6977, 0.9753, 0.6958, 0.9732, 0.6991, 0.9736, 0.7011, 0.9749, 0.7002, 0.9767, 0.6977, 0.9753, 0.7011, 0.9749, 0.7027, 0.9755, 0.7029, 0.977, 0.7002, 0.9767, 0.7002, 0.9767, 0.7029, 0.977, 0.7032, 0.9793, 0.6996, 0.9788, 0.6996, 0.9788, 0.7032, 0.9793, 0.7037, 0.9826, 0.6993, 0.9814, 0.6993, 0.9814, 0.7037, 0.9826, 0.7046, 0.989, 0.6992, 0.9845, 0.6951, 0.9784, 0.6993, 0.9814, 0.6992, 0.9845, 0.6938, 0.98, 0.6914, 0.9748, 0.6951, 0.9784, 0.6938, 0.98, 0.6884, 0.9756, 0.6893, 0.9707, 0.6914, 0.9748, 0.6884, 0.9756, 0.683, 0.9711, 0.6927, 0.9707, 0.6938, 0.9741, 0.6914, 0.9748, 0.6893, 0.9707, 0.695, 0.9706, 0.6958, 0.9732, 0.6938, 0.9741, 0.6927, 0.9707, 0.6999, 0.9626, 0.6975, 0.9649, 0.6956, 0.9633, 0.6987, 0.9604, 0.6975, 0.9649, 0.6957, 0.9677, 0.6934, 0.9669, 0.6956, 0.9633, 0.6987, 0.9604, 0.6956, 0.9633, 0.6932, 0.9613, 0.6971, 0.9576, 0.6956, 0.9633, 0.6934, 0.9669, 0.6903, 0.9659, 0.6932, 0.9613, 0.7027, 0.9629, 0.7011, 0.9642, 0.6999, 0.9626, 0.7025, 0.9613, 0.7011, 0.9642, 0.6991, 0.9663, 0.6975, 0.9649, 0.6999, 0.9626, 0.6991, 0.9663, 0.6975, 0.9686, 0.6957, 0.9677, 0.6975, 0.9649, 0.6975, 0.9686, 0.6965, 0.9704, 0.695, 0.9706, 0.6957, 0.9677, 0.6957, 0.9677, 0.695, 0.9706, 0.6927, 0.9707, 0.6934, 0.9669, 0.6934, 0.9669, 0.6927, 0.9707, 0.6893, 0.9707, 0.6903, 0.9659, 0.6903, 0.9659, 0.6893, 0.9707, 0.683, 0.9711, 0.6862, 0.9641, 0.6932, 0.9613, 0.6903, 0.9659, 0.6862, 0.9641, 0.6899, 0.9587, 0.6971, 0.9576, 0.6932, 0.9613, 0.6899, 0.9587, 0.6944, 0.9541, 0.7016, 0.9557, 0.6971, 0.9576, 0.6944, 0.9541, 0.7009, 0.9495, 0.7022, 0.959, 0.6987, 0.9604, 0.6971, 0.9576, 0.7016, 0.9557, 0.7025, 0.9613, 0.6999, 0.9626, 0.6987, 0.9604, 0.7022, 0.959, 0.7055, 0.9758, 0.7079, 0.9736, 0.7096, 0.975, 0.7066, 0.9778, 0.7079, 0.9736, 0.7098, 0.9709, 0.7119, 0.9716, 0.7096, 0.975, 0.7066, 0.9778, 0.7096, 0.975, 0.7115, 0.9765, 0.7078, 0.9804, 0.7096, 0.975, 0.7119, 0.9716, 0.7147, 0.9722, 0.7115, 0.9765, 0.7027, 0.9755, 0.7043, 0.9742, 0.7055, 0.9758, 0.7029, 0.977, 0.7043, 0.9742, 0.7063, 0.9722, 0.7079, 0.9736, 0.7055, 0.9758, 0.7063, 0.9722, 0.708, 0.97, 0.7098, 0.9709, 0.7079, 0.9736, 0.708, 0.97, 0.7089, 0.9682, 0.7105, 0.9681, 0.7098, 0.9709, 0.7098, 0.9709, 0.7105, 0.9681, 0.7128, 0.9679, 0.7119, 0.9716, 0.7119, 0.9716, 0.7128, 0.9679, 0.7161, 0.9678, 0.7147, 0.9722, 0.7147, 0.9722, 0.7161, 0.9678, 0.7225, 0.9674, 0.718, 0.9728, 0.7115, 0.9765, 0.7147, 0.9722, 0.718, 0.9728, 0.7135, 0.9782, 0.7078, 0.9804, 0.7115, 0.9765, 0.7135, 0.9782, 0.709, 0.9836, 0.7037, 0.9826, 0.7078, 0.9804, 0.709, 0.9836, 0.7046, 0.989, 0.7032, 0.9793, 0.7066, 0.9778, 0.7078, 0.9804, 0.7037, 0.9826, 0.7029, 0.977, 0.7055, 0.9758, 0.7066, 0.9778, 0.7032, 0.9793, 0.7097, 0.9654, 0.7078, 0.9632, 0.7091, 0.9616, 0.7116, 0.9645, 0.7078, 0.9632, 0.7052, 0.9617, 0.7058, 0.9596, 0.7091, 0.9616, 0.7116, 0.9645, 0.7091, 0.9616, 0.7104, 0.9601, 0.7141, 0.9637, 0.7091, 0.9616, 0.7058, 0.9596, 0.7061, 0.957, 0.7104, 0.9601, 0.7089, 0.9682, 0.708, 0.9667, 0.7097, 0.9654, 0.7105, 0.9681, 0.708, 0.9667, 0.7063, 0.9649, 0.7078, 0.9632, 0.7097, 0.9654, 0.7063, 0.9649, 0.7043, 0.9636, 0.7052, 0.9617, 0.7078, 0.9632, 0.7043, 0.9636, 0.7027, 0.9629, 0.7025, 0.9613, 0.7052, 0.9617, 0.7052, 0.9617, 0.7025, 0.9613, 0.7022, 0.959, 0.7058, 0.9596, 0.7058, 0.9596, 0.7022, 0.959, 0.7016, 0.9557, 0.7061, 0.957, 0.7061, 0.957, 0.7016, 0.9557, 0.7009, 0.9495, 0.7063, 0.954, 0.7104, 0.9601, 0.7061, 0.957, 0.7063, 0.954, 0.7117, 0.9585, 0.7141, 0.9637, 0.7104, 0.9601, 0.7117, 0.9585, 0.7171, 0.9629, 0.7161, 0.9678, 0.7141, 0.9637, 0.7171, 0.9629, 0.7225, 0.9674, 0.7128, 0.9679, 0.7116, 0.9645, 0.7141, 0.9637, 0.7161, 0.9678, 0.7105, 0.9681, 0.7097, 0.9654, 0.7116, 0.9645, 0.7128, 0.9679, 0.695, 0.9219, 0.6924, 0.9242, 0.6909, 0.923, 0.6941, 0.9201, 0.6924, 0.9242, 0.6905, 0.9272, 0.6886, 0.9267, 0.6909, 0.923, 0.6941, 0.9201, 0.6909, 0.923, 0.6896, 0.9219, 0.6934, 0.918, 0.6909, 0.923, 0.6886, 0.9267, 0.6864, 0.9264, 0.6896, 0.9219, 0.6982, 0.9224, 0.6963, 0.9236, 0.695, 0.9219, 0.6981, 0.9208, 0.6963, 0.9236, 0.6941, 0.9257, 0.6924, 0.9242, 0.695, 0.9219, 0.6941, 0.9257, 0.6924, 0.9282, 0.6905, 0.9272, 0.6924, 0.9242, 0.6924, 0.9282, 0.6916, 0.9302, 0.69, 0.9304, 0.6905, 0.9272, 0.6905, 0.9272, 0.69, 0.9304, 0.6879, 0.9307, 0.6886, 0.9267, 0.6886, 0.9267, 0.6879, 0.9307, 0.685, 0.9311, 0.6864, 0.9264, 0.6864, 0.9264, 0.685, 0.9311, 0.6793, 0.9316, 0.6838, 0.9262, 0.6896, 0.9219, 0.6864, 0.9264, 0.6838, 0.9262, 0.6883, 0.9208, 0.6934, 0.918, 0.6896, 0.9219, 0.6883, 0.9208, 0.6927, 0.9154, 0.6977, 0.9159, 0.6934, 0.918, 0.6927, 0.9154, 0.6972, 0.91, 0.6979, 0.9187, 0.6941, 0.9201, 0.6934, 0.918, 0.6977, 0.9159, 0.6981, 0.9208, 0.695, 0.9219, 0.6941, 0.9201, 0.6979, 0.9187, 0.6912, 0.9335, 0.6937, 0.9362, 0.6923, 0.9379, 0.6893, 0.9345, 0.6937, 0.9362, 0.6968, 0.9381, 0.6961, 0.9402, 0.6923, 0.9379, 0.6893, 0.9345, 0.6923, 0.9379, 0.6906, 0.9399, 0.6868, 0.9359, 0.6923, 0.9379, 0.6961, 0.9402, 0.6953, 0.9429, 0.6906, 0.9399, 0.6916, 0.9302, 0.6929, 0.9321, 0.6912, 0.9335, 0.69, 0.9304, 0.6929, 0.9321, 0.6952, 0.9344, 0.6937, 0.9362, 0.6912, 0.9335, 0.6952, 0.9344, 0.6978, 0.9362, 0.6968, 0.9381, 0.6937, 0.9362, 0.6978, 0.9362, 0.6999, 0.9372, 0.7001, 0.9387, 0.6968, 0.9381, 0.6968, 0.9381, 0.7001, 0.9387, 0.7002, 0.9409, 0.6961, 0.9402, 0.6961, 0.9402, 0.7002, 0.9409, 0.7003, 0.9438, 0.6953, 0.9429, 0.6953, 0.9429, 0.7003, 0.9438, 0.7009, 0.9495, 0.6935, 0.9464, 0.6906, 0.9399, 0.6953, 0.9429, 0.6935, 0.9464, 0.6881, 0.9428, 0.6868, 0.9359, 0.6906, 0.9399, 0.6881, 0.9428, 0.6835, 0.9381, 0.685, 0.9311, 0.6868, 0.9359, 0.6835, 0.9381, 0.6793, 0.9316, 0.6879, 0.9307, 0.6893, 0.9345, 0.6868, 0.9359, 0.685, 0.9311, 0.69, 0.9304, 0.6912, 0.9335, 0.6893, 0.9345, 0.6879, 0.9307, 0.7068, 0.926, 0.7044, 0.9233, 0.7056, 0.9218, 0.7086, 0.9251, 0.7044, 0.9233, 0.7013, 0.9214, 0.7019, 0.9195, 0.7056, 0.9218, 0.7086, 0.9251, 0.7056, 0.9218, 0.7068, 0.9204, 0.7107, 0.9242, 0.7056, 0.9218, 0.7019, 0.9195, 0.7023, 0.9173, 0.7068, 0.9204, 0.7064, 0.9292, 0.7052, 0.9273, 0.7068, 0.926, 0.708, 0.929, 0.7052, 0.9273, 0.7029, 0.9251, 0.7044, 0.9233, 0.7068, 0.926, 0.7029, 0.9251, 0.7003, 0.9233, 0.7013, 0.9214, 0.7044, 0.9233, 0.7003, 0.9233, 0.6982, 0.9224, 0.6981, 0.9208, 0.7013, 0.9214, 0.7013, 0.9214, 0.6981, 0.9208, 0.6979, 0.9187, 0.7019, 0.9195, 0.7019, 0.9195, 0.6979, 0.9187, 0.6977, 0.9159, 0.7023, 0.9173, 0.7023, 0.9173, 0.6977, 0.9159, 0.6972, 0.91, 0.7032, 0.915, 0.7068, 0.9204, 0.7023, 0.9173, 0.7032, 0.915, 0.708, 0.919, 0.7107, 0.9242, 0.7068, 0.9204, 0.708, 0.919, 0.7127, 0.9229, 0.7129, 0.9285, 0.7107, 0.9242, 0.7127, 0.9229, 0.7188, 0.9279, 0.7101, 0.9288, 0.7086, 0.9251, 0.7107, 0.9242, 0.7129, 0.9285, 0.708, 0.929, 0.7068, 0.926, 0.7086, 0.9251, 0.7101, 0.9288, 0.7031, 0.9376, 0.7057, 0.9353, 0.7072, 0.9365, 0.704, 0.9394, 0.7057, 0.9353, 0.7075, 0.9323, 0.7094, 0.9328, 0.7072, 0.9365, 0.704, 0.9394, 0.7072, 0.9365, 0.7085, 0.9376, 0.7047, 0.9416, 0.7072, 0.9365, 0.7094, 0.9328, 0.7117, 0.9331, 0.7085, 0.9376, 0.6999, 0.9372, 0.7018, 0.936, 0.7031, 0.9376, 0.7001, 0.9387, 0.7018, 0.936, 0.704, 0.9338, 0.7057, 0.9353, 0.7031, 0.9376, 0.704, 0.9338, 0.7056, 0.9313, 0.7075, 0.9323, 0.7057, 0.9353, 0.7056, 0.9313, 0.7064, 0.9292, 0.708, 0.929, 0.7075, 0.9323, 0.7075, 0.9323, 0.708, 0.929, 0.7101, 0.9288, 0.7094, 0.9328, 0.7094, 0.9328, 0.7101, 0.9288, 0.7129, 0.9285, 0.7117, 0.9331, 0.7117, 0.9331, 0.7129, 0.9285, 0.7188, 0.9279, 0.7143, 0.9333, 0.7085, 0.9376, 0.7117, 0.9331, 0.7143, 0.9333, 0.7098, 0.9387, 0.7047, 0.9416, 0.7085, 0.9376, 0.7098, 0.9387, 0.7054, 0.9441, 0.7003, 0.9438, 0.7047, 0.9416, 0.7054, 0.9441, 0.7009, 0.9495, 0.7002, 0.9409, 0.704, 0.9394, 0.7047, 0.9416, 0.7003, 0.9438, 0.7001, 0.9387, 0.7031, 0.9376, 0.704, 0.9394, 0.7002, 0.9409])
me_cube.materials.append(mat_general_material)
me_cube.use_remesh_preserve_volume = False
me_cube.use_remesh_preserve_attributes = False
me_cube.use_mirror_vertex_groups = False
me_cube.update()
me_cube_001 = bpy.data.meshes.new('Cube.001')
me_cube_001.from_pydata([(-0.4107, -0.4107, -1.0), (-0.3454, -0.03805, 1.0), (-0.4107, 0.4107, -1.0), (-0.3454, 0.3376, 1.0), (0.4107, -0.4107, -1.0), (0.0303, -0.03805, 1.0), (0.4107, 0.4107, -1.0), (0.0303, 0.3376, 1.0), (-0.4746, -0.2185, 0.6667), (-0.4746, 0.4681, 0.6667), (0.212, 0.4681, 0.6667), (0.212, -0.2185, 0.6667), (-0.6019, 0.6006, -0.6667), (-0.6019, -0.5507, -0.6667), (0.5494, 0.6006, -0.6667), (0.5494, -0.5507, -0.6667), (-0.7638, 0.3398, -0.6667), (-0.8177, 0.02496, -0.6667), (-0.7638, -0.2898, -0.6667), (-0.5871, -0.4895, -0.3646), (-0.5558, -0.4021, 0.0), (-0.5157, -0.306, 0.3646), (-0.5711, -0.06292, 0.6667), (-0.6033, 0.1248, 0.6667), (-0.5711, 0.3125, 0.6667), (-0.5157, 0.5104, 0.3646), (-0.5558, 0.5519, 0.0), (-0.5871, 0.5846, -0.3646), (0.2885, 0.7625, -0.6667), (-0.02625, 0.8164, -0.6667), (-0.341, 0.7625, -0.6667), (-0.319, 0.5646, 0.6667), (-0.1313, 0.5968, 0.6667), (0.05646, 0.5646, 0.6667), (0.3007, 0.5104, 0.3646), (0.3982, 0.5519, 0.0), (0.487, 0.5846, -0.3646), (0.7113, -0.2898, -0.6667), (0.7652, 0.02496, -0.6667), (0.7113, 0.3398, -0.6667), (0.3086, 0.3125, 0.6667), (0.3407, 0.1248, 0.6667), (0.3086, -0.06292, 0.6667), (0.3007, -0.306, 0.3646), (0.3982, -0.4021, 0.0), (0.487, -0.4895, -0.3646), (-0.341, -0.7125, -0.6667), (-0.02625, -0.7665, -0.6667), (0.2885, -0.7125, -0.6667), (0.05646, -0.315, 0.6667), (-0.1313, -0.3472, 0.6667), (-0.319, -0.315, 0.6667), (-0.3692, 0.03905, 1.0), (-0.3808, 0.1498, 1.0), (-0.3692, 0.2605, 1.0), (-0.2683, 0.3614, 1.0), (-0.1575, 0.3731, 1.0), (-0.0468, 0.3614, 1.0), (0.05411, 0.2605, 1.0), (0.06578, 0.1498, 1.0), (0.05411, 0.03905, 1.0), (-0.0468, -0.06186, 1.0), (-0.1575, -0.07353, 1.0), (-0.2683, -0.06186, 1.0), (-0.438, -0.1523, 0.8594), (-0.4027, -0.1018, 0.9583), (-0.3647, -0.05819, 0.9948), (-0.3647, 0.357, 0.9948), (-0.4027, 0.3951, 0.9583), (-0.438, 0.4308, 0.8594), (0.05046, 0.357, 0.9948), (0.09418, 0.3951, 0.9583), (0.1451, 0.4308, 0.8594), (0.05046, -0.05819, 0.9948), (0.09418, -0.1018, 0.9583), (0.1451, -0.1523, 0.8594), (-0.4648, 0.2425, -1.0), (-0.4915, -6.985e-09, -1.0), (-0.4648, -0.2425, -1.0), (0.2425, 0.4648, -1.0), (9.313e-10, 0.4915, -1.0), (-0.2425, 0.4648, -1.0), (0.4648, -0.2425, -1.0), (0.4915, -2.794e-09, -1.0), (0.4648, 0.2425, -1.0), (-0.2425, -0.4648, -1.0), (6.519e-09, -0.4915, -1.0), (0.2425, -0.4648, -1.0), (-0.5928, 0.5922, -0.8594), (-0.5542, 0.5541, -0.9583), (-0.4851, 0.485, -0.9948), (-0.4851, -0.4843, -0.9948), (-0.5542, -0.5478, -0.9583), (-0.5928, -0.5712, -0.8594), (0.5706, 0.5922, -0.8594), (0.5477, 0.5541, -0.9583), (0.4842, 0.485, -0.9948), (0.5706, -0.5712, -0.8594), (0.5477, -0.5478, -0.9583), (0.4842, -0.4843, -0.9948), (-0.7381, -0.2461, -0.3646), (-0.6899, -0.186, 0.0), (-0.6305, -0.121, 0.3646), (-0.7885, 0.04759, -0.3646), (-0.7346, 0.07489, 0.0), (-0.6687, 0.1022, 0.3646), (-0.7381, 0.3413, -0.3646), (-0.6899, 0.3357, 0.0), (-0.6305, 0.3254, 0.3646), (-0.3437, 0.7357, -0.3646), (-0.3396, 0.686, 0.0), (-0.3307, 0.6252, 0.3646), (-0.05005, 0.786, -0.3646), (-0.07876, 0.7308, 0.0), (-0.1075, 0.6634, 0.3646), (0.2436, 0.7357, -0.3646), (0.1821, 0.686, 0.0), (0.1157, 0.6252, 0.3646), (0.638, 0.3413, -0.3646), (0.5324, 0.3357, 0.0), (0.4155, 0.3254, 0.3646), (0.6884, 0.04759, -0.3646), (0.5771, 0.07489, 0.0), (0.4538, 0.1022, 0.3646), (0.638, -0.2461, -0.3646), (0.5324, -0.186, 0.0), (0.4155, -0.121, 0.3646), (0.2436, -0.6405, -0.3646), (0.1821, -0.5363, 0.0), (0.1157, -0.4208, 0.3646), (-0.05005, -0.6908, -0.3646), (-0.07876, -0.581, 0.0), (-0.1075, -0.4591, 0.3646), (-0.3437, -0.6405, -0.3646), (-0.3396, -0.5363, 0.0), (-0.3307, -0.4208, 0.3646), (-0.2522, 0.2522, -1.0), (-1.863e-09, 0.2635, -1.0), (0.2522, 0.2522, -1.0), (-0.2635, 6.519e-09, -1.0), (8.382e-09, 1.444e-08, -1.0), (0.2635, 1.071e-08, -1.0), (-0.2522, -0.2522, -1.0), (7.451e-09, -0.2635, -1.0), (0.2522, -0.2522, -1.0), (-0.04337, 0.2639, 1.0), (-0.1575, 0.2686, 1.0), (-0.2717, 0.2639, 1.0), (-0.03867, 0.1498, 1.0), (-0.1575, 0.1498, 1.0), (-0.2764, 0.1498, 1.0), (-0.04337, 0.03562, 1.0), (-0.1575, 0.03092, 1.0), (-0.2717, 0.03562, 1.0), (-0.4193, 0.0345, 0.9948), (-0.4372, 0.1494, 0.9948), (-0.4193, 0.2643, 0.9948), (-0.472, 0.01066, 0.9583), (-0.4949, 0.1467, 0.9583), (-0.472, 0.2827, 0.9583), (-0.5199, -0.0202, 0.8594), (-0.5472, 0.1392, 0.8594), (-0.5199, 0.2987, 0.8594), (-0.272, 0.4116, 0.9948), (-0.1571, 0.4294, 0.9948), (-0.04223, 0.4116, 0.9948), (-0.2902, 0.4644, 0.9583), (-0.1542, 0.4874, 0.9583), (-0.01825, 0.4644, 0.9583), (-0.3059, 0.5127, 0.8594), (-0.1465, 0.54, 0.8594), (0.013, 0.5127, 0.8594), (0.1051, 0.2643, 0.9948), (0.1229, 0.1494, 0.9948), (0.1051, 0.0345, 0.9948), (0.1635, 0.2827, 0.9583), (0.1865, 0.1467, 0.9583), (0.1635, 0.01066, 0.9583), (0.227, 0.2987, 0.8594), (0.2543, 0.1392, 0.8594), (0.227, -0.0202, 0.8594), (-0.04223, -0.1128, 0.9948), (-0.1571, -0.1307, 0.9948), (-0.272, -0.1128, 0.9948), (-0.01825, -0.1711, 0.9583), (-0.1542, -0.194, 0.9583), (-0.2902, -0.1711, 0.9583), (0.013, -0.2342, 0.8594), (-0.1465, -0.2615, 0.8594), (-0.3059, -0.2342, 0.8594), (-0.6137, 0.2684, -0.9948), (-0.6561, 0.0003901, -0.9948), (-0.6137, -0.2677, -0.9948), (-0.7083, 0.3046, -0.9583), (-0.7594, 0.00312, -0.9583), (-0.7083, -0.2984, -0.9583), (-0.7563, 0.3287, -0.8594), (-0.8108, 0.01053, -0.8594), (-0.7563, -0.3076, -0.8594), (0.2676, 0.6136, -0.9948), (-0.0004102, 0.6561, -0.9948), (-0.2685, 0.6136, -0.9948), (0.2982, 0.7082, -0.9583), (-0.003282, 0.7593, -0.9583), (-0.3048, 0.7082, -0.9583), (0.3071, 0.7557, -0.8594), (-0.01108, 0.8102, -0.8594), (-0.3292, 0.7557, -0.8594), (0.6128, -0.2677, -0.9948), (0.6553, 0.00039, -0.9948), (0.6128, 0.2684, -0.9948), (0.7018, -0.2984, -0.9583), (0.7529, 0.00312, -0.9583), (0.7018, 0.3046, -0.9583), (0.7341, -0.3076, -0.8594), (0.7886, 0.01053, -0.8594), (0.7341, 0.3287, -0.8594), (-0.2685, -0.6129, -0.9948), (-0.0004102, -0.6553, -0.9948), (0.2676, -0.6129, -0.9948), (-0.3048, -0.7019, -0.9583), (-0.003282, -0.753, -0.9583), (0.2982, -0.7019, -0.9583), (-0.3292, -0.7347, -0.8594), (-0.01108, -0.7891, -0.8594), (0.3071, -0.7347, -0.8594)], [], [(100, 101, 104, 103), (101, 102, 105, 104), (103, 104, 107, 106), (104, 105, 108, 107), (13, 19, 100, 18), (19, 20, 101, 100), (20, 21, 102, 101), (21, 8, 22, 102), (102, 22, 23, 105), (105, 23, 24, 108), (108, 24, 9, 25), (107, 108, 25, 26), (106, 107, 26, 27), (16, 106, 27, 12), (17, 103, 106, 16), (18, 100, 103, 17), (109, 110, 113, 112), (110, 111, 114, 113), (112, 113, 116, 115), (113, 114, 117, 116), (12, 27, 109, 30), (27, 26, 110, 109), (26, 25, 111, 110), (25, 9, 31, 111), (111, 31, 32, 114), (114, 32, 33, 117), (117, 33, 10, 34), (116, 117, 34, 35), (115, 116, 35, 36), (28, 115, 36, 14), (29, 112, 115, 28), (30, 109, 112, 29), (118, 119, 122, 121), (119, 120, 123, 122), (121, 122, 125, 124), (122, 123, 126, 125), (14, 36, 118, 39), (36, 35, 119, 118), (35, 34, 120, 119), (34, 10, 40, 120), (120, 40, 41, 123), (123, 41, 42, 126), (126, 42, 11, 43), (125, 126, 43, 44), (124, 125, 44, 45), (37, 124, 45, 15), (38, 121, 124, 37), (39, 118, 121, 38), (127, 128, 131, 130), (128, 129, 132, 131), (130, 131, 134, 133), (131, 132, 135, 134), (15, 45, 127, 48), (45, 44, 128, 127), (44, 43, 129, 128), (43, 11, 49, 129), (129, 49, 50, 132), (132, 50, 51, 135), (135, 51, 8, 21), (134, 135, 21, 20), (133, 134, 20, 19), (46, 133, 19, 13), (47, 130, 133, 46), (48, 127, 130, 47), (136, 137, 140, 139), (137, 138, 141, 140), (139, 140, 143, 142), (140, 141, 144, 143), (2, 81, 136, 76), (81, 80, 137, 136), (80, 79, 138, 137), (79, 6, 84, 138), (138, 84, 83, 141), (141, 83, 82, 144), (144, 82, 4, 87), (143, 144, 87, 86), (142, 143, 86, 85), (78, 142, 85, 0), (77, 139, 142, 78), (76, 136, 139, 77), (145, 146, 149, 148), (146, 147, 150, 149), (148, 149, 152, 151), (149, 150, 153, 152), (7, 57, 145, 58), (57, 56, 146, 145), (56, 55, 147, 146), (55, 3, 54, 147), (147, 54, 53, 150), (150, 53, 52, 153), (153, 52, 1, 63), (152, 153, 63, 62), (151, 152, 62, 61), (60, 151, 61, 5), (59, 148, 151, 60), (58, 145, 148, 59), (154, 155, 158, 157), (155, 156, 159, 158), (157, 158, 161, 160), (158, 159, 162, 161), (1, 52, 154, 66), (52, 53, 155, 154), (53, 54, 156, 155), (54, 3, 67, 156), (156, 67, 68, 159), (159, 68, 69, 162), (162, 69, 9, 24), (161, 162, 24, 23), (160, 161, 23, 22), (64, 160, 22, 8), (65, 157, 160, 64), (66, 154, 157, 65), (163, 164, 167, 166), (164, 165, 168, 167), (166, 167, 170, 169), (167, 168, 171, 170), (3, 55, 163, 67), (55, 56, 164, 163), (56, 57, 165, 164), (57, 7, 70, 165), (165, 70, 71, 168), (168, 71, 72, 171), (171, 72, 10, 33), (170, 171, 33, 32), (169, 170, 32, 31), (69, 169, 31, 9), (68, 166, 169, 69), (67, 163, 166, 68), (172, 173, 176, 175), (173, 174, 177, 176), (175, 176, 179, 178), (176, 177, 180, 179), (7, 58, 172, 70), (58, 59, 173, 172), (59, 60, 174, 173), (60, 5, 73, 174), (174, 73, 74, 177), (177, 74, 75, 180), (180, 75, 11, 42), (179, 180, 42, 41), (178, 179, 41, 40), (72, 178, 40, 10), (71, 175, 178, 72), (70, 172, 175, 71), (181, 182, 185, 184), (182, 183, 186, 185), (184, 185, 188, 187), (185, 186, 189, 188), (5, 61, 181, 73), (61, 62, 182, 181), (62, 63, 183, 182), (63, 1, 66, 183), (183, 66, 65, 186), (186, 65, 64, 189), (189, 64, 8, 51), (188, 189, 51, 50), (187, 188, 50, 49), (75, 187, 49, 11), (74, 184, 187, 75), (73, 181, 184, 74), (190, 191, 194, 193), (191, 192, 195, 194), (193, 194, 197, 196), (194, 195, 198, 197), (2, 76, 190, 90), (76, 77, 191, 190), (77, 78, 192, 191), (78, 0, 91, 192), (192, 91, 92, 195), (195, 92, 93, 198), (198, 93, 13, 18), (197, 198, 18, 17), (196, 197, 17, 16), (88, 196, 16, 12), (89, 193, 196, 88), (90, 190, 193, 89), (199, 200, 203, 202), (200, 201, 204, 203), (202, 203, 206, 205), (203, 204, 207, 206), (6, 79, 199, 96), (79, 80, 200, 199), (80, 81, 201, 200), (81, 2, 90, 201), (201, 90, 89, 204), (204, 89, 88, 207), (207, 88, 12, 30), (206, 207, 30, 29), (205, 206, 29, 28), (94, 205, 28, 14), (95, 202, 205, 94), (96, 199, 202, 95), (208, 209, 212, 211), (209, 210, 213, 212), (211, 212, 215, 214), (212, 213, 216, 215), (4, 82, 208, 99), (82, 83, 209, 208), (83, 84, 210, 209), (84, 6, 96, 210), (210, 96, 95, 213), (213, 95, 94, 216), (216, 94, 14, 39), (215, 216, 39, 38), (214, 215, 38, 37), (97, 214, 37, 15), (98, 211, 214, 97), (99, 208, 211, 98), (217, 218, 221, 220), (218, 219, 222, 221), (220, 221, 224, 223), (221, 222, 225, 224), (0, 85, 217, 91), (85, 86, 218, 217), (86, 87, 219, 218), (87, 4, 99, 219), (219, 99, 98, 222), (222, 98, 97, 225), (225, 97, 15, 48), (224, 225, 48, 47), (223, 224, 47, 46), (93, 223, 46, 13), (92, 220, 223, 93), (91, 217, 220, 92)])
me_cube_001.polygons.foreach_set('use_smooth', [True] * 224)
_uv = me_cube_001.uv_layers.new(name='UVMap')
_uv.uv.foreach_set('vector', [0.6409, 0.9451, 0.6409, 0.9382, 0.6478, 0.9382, 0.6478, 0.9451, 0.6409, 0.9382, 0.6409, 0.9313, 0.6478, 0.9313, 0.6478, 0.9382, 0.6478, 0.9451, 0.6478, 0.9382, 0.6548, 0.9382, 0.6548, 0.9451, 0.6478, 0.9382, 0.6478, 0.9313, 0.6548, 0.9313, 0.6548, 0.9382, 0.634, 0.952, 0.634, 0.9451, 0.6409, 0.9451, 0.6409, 0.952, 0.634, 0.9451, 0.634, 0.9382, 0.6409, 0.9382, 0.6409, 0.9451, 0.634, 0.9382, 0.634, 0.9313, 0.6409, 0.9313, 0.6409, 0.9382, 0.634, 0.9313, 0.634, 0.9244, 0.6409, 0.9244, 0.6409, 0.9313, 0.6409, 0.9313, 0.6409, 0.9244, 0.6478, 0.9244, 0.6478, 0.9313, 0.6478, 0.9313, 0.6478, 0.9244, 0.6548, 0.9244, 0.6548, 0.9313, 0.6548, 0.9313, 0.6548, 0.9244, 0.6617, 0.9244, 0.6617, 0.9313, 0.6548, 0.9382, 0.6548, 0.9313, 0.6617, 0.9313, 0.6617, 0.9382, 0.6548, 0.9451, 0.6548, 0.9382, 0.6617, 0.9382, 0.6617, 0.9451, 0.6548, 0.952, 0.6548, 0.9451, 0.6617, 0.9451, 0.6617, 0.952, 0.6478, 0.952, 0.6478, 0.9451, 0.6548, 0.9451, 0.6548, 0.952, 0.6409, 0.952, 0.6409, 0.9451, 0.6478, 0.9451, 0.6478, 0.952, 0.6686, 0.9451, 0.6686, 0.9382, 0.6755, 0.9382, 0.6755, 0.9451, 0.6686, 0.9382, 0.6686, 0.9313, 0.6755, 0.9313, 0.6755, 0.9382, 0.6755, 0.9451, 0.6755, 0.9382, 0.6824, 0.9382, 0.6824, 0.9451, 0.6755, 0.9382, 0.6755, 0.9313, 0.6824, 0.9313, 0.6824, 0.9382, 0.6617, 0.952, 0.6617, 0.9451, 0.6686, 0.9451, 0.6686, 0.952, 0.6617, 0.9451, 0.6617, 0.9382, 0.6686, 0.9382, 0.6686, 0.9451, 0.6617, 0.9382, 0.6617, 0.9313, 0.6686, 0.9313, 0.6686, 0.9382, 0.6617, 0.9313, 0.6617, 0.9244, 0.6686, 0.9244, 0.6686, 0.9313, 0.6686, 0.9313, 0.6686, 0.9244, 0.6755, 0.9244, 0.6755, 0.9313, 0.6755, 0.9313, 0.6755, 0.9244, 0.6824, 0.9244, 0.6824, 0.9313, 0.6824, 0.9313, 0.6824, 0.9244, 0.6893, 0.9244, 0.6893, 0.9315, 0.6824, 0.9382, 0.6824, 0.9313, 0.6893, 0.9315, 0.6893, 0.9382, 0.6824, 0.9451, 0.6824, 0.9382, 0.6893, 0.9382, 0.6893, 0.9449, 0.6824, 0.952, 0.6824, 0.9451, 0.6893, 0.9449, 0.6893, 0.952, 0.6755, 0.952, 0.6755, 0.9451, 0.6824, 0.9451, 0.6824, 0.952, 0.6686, 0.952, 0.6686, 0.9451, 0.6755, 0.9451, 0.6755, 0.952, 0.6963, 0.9443, 0.6962, 0.9382, 0.7031, 0.9382, 0.7031, 0.944, 0.6962, 0.9382, 0.6963, 0.9321, 0.7031, 0.9324, 0.7031, 0.9382, 0.7031, 0.944, 0.7031, 0.9382, 0.71, 0.9382, 0.71, 0.9443, 0.7031, 0.9382, 0.7031, 0.9324, 0.71, 0.9321, 0.71, 0.9382, 0.6893, 0.952, 0.6893, 0.9449, 0.6963, 0.9443, 0.6966, 0.9495, 0.6893, 0.9449, 0.6893, 0.9382, 0.6962, 0.9382, 0.6963, 0.9443, 0.6893, 0.9382, 0.6893, 0.9315, 0.6963, 0.9321, 0.6962, 0.9382, 0.6893, 0.9315, 0.6893, 0.9244, 0.6966, 0.9268, 0.6963, 0.9321, 0.6963, 0.9321, 0.6966, 0.9268, 0.7031, 0.9274, 0.7031, 0.9324, 0.7031, 0.9324, 0.7031, 0.9274, 0.7097, 0.9268, 0.71, 0.9321, 0.71, 0.9321, 0.7097, 0.9268, 0.717, 0.9244, 0.717, 0.9315, 0.71, 0.9382, 0.71, 0.9321, 0.717, 0.9315, 0.717, 0.9382, 0.71, 0.9443, 0.71, 0.9382, 0.717, 0.9382, 0.717, 0.9449, 0.7097, 0.9495, 0.71, 0.9443, 0.717, 0.9449, 0.717, 0.952, 0.7031, 0.9489, 0.7031, 0.944, 0.71, 0.9443, 0.7097, 0.9495, 0.6966, 0.9495, 0.6963, 0.9443, 0.7031, 0.944, 0.7031, 0.9489, 0.7239, 0.9451, 0.7239, 0.9382, 0.7308, 0.9382, 0.7308, 0.9451, 0.7239, 0.9382, 0.7239, 0.9313, 0.7308, 0.9313, 0.7308, 0.9382, 0.7308, 0.9451, 0.7308, 0.9382, 0.7377, 0.9382, 0.7377, 0.9451, 0.7308, 0.9382, 0.7308, 0.9313, 0.7377, 0.9313, 0.7377, 0.9382, 0.717, 0.952, 0.717, 0.9449, 0.7239, 0.9451, 0.7239, 0.952, 0.717, 0.9449, 0.717, 0.9382, 0.7239, 0.9382, 0.7239, 0.9451, 0.717, 0.9382, 0.717, 0.9315, 0.7239, 0.9313, 0.7239, 0.9382, 0.717, 0.9315, 0.717, 0.9244, 0.7239, 0.9244, 0.7239, 0.9313, 0.7239, 0.9313, 0.7239, 0.9244, 0.7308, 0.9244, 0.7308, 0.9313, 0.7308, 0.9313, 0.7308, 0.9244, 0.7377, 0.9244, 0.7377, 0.9313, 0.7377, 0.9313, 0.7377, 0.9244, 0.7446, 0.9244, 0.7446, 0.9313, 0.7377, 0.9382, 0.7377, 0.9313, 0.7446, 0.9313, 0.7446, 0.9382, 0.7377, 0.9451, 0.7377, 0.9382, 0.7446, 0.9382, 0.7446, 0.9451, 0.7377, 0.952, 0.7377, 0.9451, 0.7446, 0.9451, 0.7446, 0.952, 0.7308, 0.952, 0.7308, 0.9451, 0.7377, 0.9451, 0.7377, 0.952, 0.7239, 0.952, 0.7239, 0.9451, 0.7308, 0.9451, 0.7308, 0.952, 0.6997, 0.9693, 0.6995, 0.9659, 0.7031, 0.9659, 0.7031, 0.9695, 0.6995, 0.9659, 0.6997, 0.9624, 0.7031, 0.9622, 0.7031, 0.9659, 0.7031, 0.9695, 0.7031, 0.9659, 0.7068, 0.9659, 0.7066, 0.9693, 0.7031, 0.9659, 0.7031, 0.9622, 0.7066, 0.9624, 0.7068, 0.9659, 0.6975, 0.9715, 0.6967, 0.9692, 0.6997, 0.9693, 0.6998, 0.9723, 0.6967, 0.9692, 0.6963, 0.9659, 0.6995, 0.9659, 0.6997, 0.9693, 0.6963, 0.9659, 0.6967, 0.9625, 0.6997, 0.9624, 0.6995, 0.9659, 0.6967, 0.9625, 0.6975, 0.9602, 0.6998, 0.9594, 0.6997, 0.9624, 0.6997, 0.9624, 0.6998, 0.9594, 0.7031, 0.9591, 0.7031, 0.9622, 0.7031, 0.9622, 0.7031, 0.9591, 0.7065, 0.9594, 0.7066, 0.9624, 0.7066, 0.9624, 0.7065, 0.9594, 0.7088, 0.9602, 0.7096, 0.9625, 0.7068, 0.9659, 0.7066, 0.9624, 0.7096, 0.9625, 0.7099, 0.9659, 0.7066, 0.9693, 0.7068, 0.9659, 0.7099, 0.9659, 0.7096, 0.9692, 0.7065, 0.9723, 0.7066, 0.9693, 0.7096, 0.9692, 0.7088, 0.9715, 0.7031, 0.9727, 0.7031, 0.9695, 0.7066, 0.9693, 0.7065, 0.9723, 0.6998, 0.9723, 0.6997, 0.9693, 0.7031, 0.9695, 0.7031, 0.9727, 0.6999, 0.9138, 0.6998, 0.9106, 0.7031, 0.9106, 0.7031, 0.9139, 0.6998, 0.9106, 0.6999, 0.9073, 0.7031, 0.9072, 0.7031, 0.9106, 0.7031, 0.9139, 0.7031, 0.9106, 0.7065, 0.9106, 0.7064, 0.9138, 0.7031, 0.9106, 0.7031, 0.9072, 0.7064, 0.9073, 0.7065, 0.9106, 0.6978, 0.9159, 0.6971, 0.9137, 0.6999, 0.9138, 0.7, 0.9166, 0.6971, 0.9137, 0.6968, 0.9106, 0.6998, 0.9106, 0.6999, 0.9138, 0.6968, 0.9106, 0.6971, 0.9074, 0.6999, 0.9073, 0.6998, 0.9106, 0.6971, 0.9074, 0.6978, 0.9052, 0.7, 0.9046, 0.6999, 0.9073, 0.6999, 0.9073, 0.7, 0.9046, 0.7031, 0.9042, 0.7031, 0.9072, 0.7031, 0.9072, 0.7031, 0.9042, 0.7063, 0.9046, 0.7064, 0.9073, 0.7064, 0.9073, 0.7063, 0.9046, 0.7085, 0.9052, 0.7092, 0.9074, 0.7065, 0.9106, 0.7064, 0.9073, 0.7092, 0.9074, 0.7095, 0.9106, 0.7064, 0.9138, 0.7065, 0.9106, 0.7095, 0.9106, 0.7092, 0.9137, 0.7063, 0.9166, 0.7064, 0.9138, 0.7092, 0.9137, 0.7085, 0.9159, 0.7031, 0.9169, 0.7031, 0.9139, 0.7064, 0.9138, 0.7063, 0.9166, 0.7, 0.9166, 0.6999, 0.9138, 0.7031, 0.9139, 0.7031, 0.9169, 0.7067, 0.9025, 0.7031, 0.9019, 0.7031, 0.9001, 0.7075, 0.9007, 0.7031, 0.9019, 0.6996, 0.9025, 0.6988, 0.9007, 0.7031, 0.9001, 0.7075, 0.9007, 0.7031, 0.9001, 0.7031, 0.8984, 0.7086, 0.8988, 0.7031, 0.9001, 0.6988, 0.9007, 0.6977, 0.8988, 0.7031, 0.8984, 0.7085, 0.9052, 0.7063, 0.9046, 0.7067, 0.9025, 0.7096, 0.9041, 0.7063, 0.9046, 0.7031, 0.9042, 0.7031, 0.9019, 0.7067, 0.9025, 0.7031, 0.9042, 0.7, 0.9046, 0.6996, 0.9025, 0.7031, 0.9019, 0.7, 0.9046, 0.6978, 0.9052, 0.6967, 0.9041, 0.6996, 0.9025, 0.6996, 0.9025, 0.6967, 0.9041, 0.6953, 0.9027, 0.6988, 0.9007, 0.6988, 0.9007, 0.6953, 0.9027, 0.6933, 0.9008, 0.6977, 0.8988, 0.6977, 0.8988, 0.6933, 0.9008, 0.6893, 0.8967, 0.6962, 0.8967, 0.7031, 0.8984, 0.6977, 0.8988, 0.6962, 0.8967, 0.7031, 0.8967, 0.7086, 0.8988, 0.7031, 0.8984, 0.7031, 0.8967, 0.71, 0.8967, 0.7129, 0.9008, 0.7086, 0.8988, 0.71, 0.8967, 0.717, 0.8967, 0.711, 0.9027, 0.7075, 0.9007, 0.7086, 0.8988, 0.7129, 0.9008, 0.7096, 0.9041, 0.7067, 0.9025, 0.7075, 0.9007, 0.711, 0.9027, 0.695, 0.907, 0.6945, 0.9106, 0.6927, 0.9106, 0.6933, 0.9062, 0.6945, 0.9106, 0.695, 0.9141, 0.6933, 0.9149, 0.6927, 0.9106, 0.6933, 0.9062, 0.6927, 0.9106, 0.691, 0.9106, 0.6914, 0.9051, 0.6927, 0.9106, 0.6933, 0.9149, 0.6914, 0.9161, 0.691, 0.9106, 0.6978, 0.9052, 0.6971, 0.9074, 0.695, 0.907, 0.6967, 0.9041, 0.6971, 0.9074, 0.6968, 0.9106, 0.6945, 0.9106, 0.695, 0.907, 0.6968, 0.9106, 0.6971, 0.9137, 0.695, 0.9141, 0.6945, 0.9106, 0.6971, 0.9137, 0.6978, 0.9159, 0.6967, 0.917, 0.695, 0.9141, 0.695, 0.9141, 0.6967, 0.917, 0.6953, 0.9185, 0.6933, 0.9149, 0.6933, 0.9149, 0.6953, 0.9185, 0.6933, 0.9206, 0.6914, 0.9161, 0.6914, 0.9161, 0.6933, 0.9206, 0.6893, 0.9244, 0.6893, 0.9175, 0.691, 0.9106, 0.6914, 0.9161, 0.6893, 0.9175, 0.6893, 0.9106, 0.6914, 0.9051, 0.691, 0.9106, 0.6893, 0.9106, 0.6893, 0.9037, 0.6933, 0.9008, 0.6914, 0.9051, 0.6893, 0.9037, 0.6893, 0.8967, 0.6953, 0.9027, 0.6933, 0.9062, 0.6914, 0.9051, 0.6933, 0.9008, 0.6967, 0.9041, 0.695, 0.907, 0.6933, 0.9062, 0.6953, 0.9027, 0.6996, 0.9187, 0.7031, 0.9192, 0.7031, 0.9213, 0.6988, 0.9207, 0.7031, 0.9192, 0.7067, 0.9187, 0.7075, 0.9207, 0.7031, 0.9213, 0.6988, 0.9207, 0.7031, 0.9213, 0.7031, 0.9239, 0.6977, 0.9231, 0.7031, 0.9213, 0.7075, 0.9207, 0.7086, 0.9231, 0.7031, 0.9239, 0.6978, 0.9159, 0.7, 0.9166, 0.6996, 0.9187, 0.6967, 0.917, 0.7, 0.9166, 0.7031, 0.9169, 0.7031, 0.9192, 0.6996, 0.9187, 0.7031, 0.9169, 0.7063, 0.9166, 0.7067, 0.9187, 0.7031, 0.9192, 0.7063, 0.9166, 0.7085, 0.9159, 0.7096, 0.917, 0.7067, 0.9187, 0.7067, 0.9187, 0.7096, 0.917, 0.711, 0.9185, 0.7075, 0.9207, 0.7075, 0.9207, 0.711, 0.9185, 0.7129, 0.9206, 0.7086, 0.9231, 0.7086, 0.9231, 0.7129, 0.9206, 0.717, 0.9244, 0.7097, 0.9268, 0.7031, 0.9239, 0.7086, 0.9231, 0.7097, 0.9268, 0.7031, 0.9274, 0.6977, 0.9231, 0.7031, 0.9239, 0.7031, 0.9274, 0.6966, 0.9268, 0.6933, 0.9206, 0.6977, 0.9231, 0.6966, 0.9268, 0.6893, 0.9244, 0.6953, 0.9185, 0.6988, 0.9207, 0.6977, 0.9231, 0.6933, 0.9206, 0.6967, 0.917, 0.6996, 0.9187, 0.6988, 0.9207, 0.6953, 0.9185, 0.7112, 0.9141, 0.7118, 0.9106, 0.7136, 0.9106, 0.713, 0.9149, 0.7118, 0.9106, 0.7112, 0.907, 0.713, 0.9062, 0.7136, 0.9106, 0.713, 0.9149, 0.7136, 0.9106, 0.7153, 0.9106, 0.7149, 0.9161, 0.7136, 0.9106, 0.713, 0.9062, 0.7149, 0.9051, 0.7153, 0.9106, 0.7085, 0.9159, 0.7092, 0.9137, 0.7112, 0.9141, 0.7096, 0.917, 0.7092, 0.9137, 0.7095, 0.9106, 0.7118, 0.9106, 0.7112, 0.9141, 0.7095, 0.9106, 0.7092, 0.9074, 0.7112, 0.907, 0.7118, 0.9106, 0.7092, 0.9074, 0.7085, 0.9052, 0.7096, 0.9041, 0.7112, 0.907, 0.7112, 0.907, 0.7096, 0.9041, 0.711, 0.9027, 0.713, 0.9062, 0.713, 0.9062, 0.711, 0.9027, 0.7129, 0.9008, 0.7149, 0.9051, 0.7149, 0.9051, 0.7129, 0.9008, 0.717, 0.8967, 0.717, 0.9037, 0.7153, 0.9106, 0.7149, 0.9051, 0.717, 0.9037, 0.717, 0.9106, 0.7149, 0.9161, 0.7153, 0.9106, 0.717, 0.9106, 0.717, 0.9175, 0.7129, 0.9206, 0.7149, 0.9161, 0.717, 0.9175, 0.717, 0.9244, 0.711, 0.9185, 0.713, 0.9149, 0.7149, 0.9161, 0.7129, 0.9206, 0.7096, 0.917, 0.7112, 0.9141, 0.713, 0.9149, 0.711, 0.9185, 0.6994, 0.9744, 0.7031, 0.975, 0.7031, 0.9767, 0.6986, 0.9761, 0.7031, 0.975, 0.7069, 0.9744, 0.7077, 0.9761, 0.7031, 0.9767, 0.6986, 0.9761, 0.7031, 0.9767, 0.7031, 0.9782, 0.6976, 0.9778, 0.7031, 0.9767, 0.7077, 0.9761, 0.7087, 0.9778, 0.7031, 0.9782, 0.6975, 0.9715, 0.6998, 0.9723, 0.6994, 0.9744, 0.6964, 0.9726, 0.6998, 0.9723, 0.7031, 0.9727, 0.7031, 0.975, 0.6994, 0.9744, 0.7031, 0.9727, 0.7065, 0.9723, 0.7069, 0.9744, 0.7031, 0.975, 0.7065, 0.9723, 0.7088, 0.9715, 0.7099, 0.9726, 0.7069, 0.9744, 0.7069, 0.9744, 0.7099, 0.9726, 0.7113, 0.974, 0.7077, 0.9761, 0.7077, 0.9761, 0.7113, 0.974, 0.7131, 0.9758, 0.7087, 0.9778, 0.7087, 0.9778, 0.7131, 0.9758, 0.717, 0.9797, 0.71, 0.9797, 0.7031, 0.9782, 0.7087, 0.9778, 0.71, 0.9797, 0.7031, 0.9797, 0.6976, 0.9778, 0.7031, 0.9782, 0.7031, 0.9797, 0.6962, 0.9797, 0.6932, 0.9758, 0.6976, 0.9778, 0.6962, 0.9797, 0.6893, 0.9797, 0.695, 0.974, 0.6986, 0.9761, 0.6976, 0.9778, 0.6932, 0.9758, 0.6964, 0.9726, 0.6994, 0.9744, 0.6986, 0.9761, 0.695, 0.974, 0.6946, 0.9621, 0.694, 0.9659, 0.6923, 0.9659, 0.6929, 0.9613, 0.694, 0.9659, 0.6946, 0.9696, 0.6929, 0.9704, 0.6923, 0.9659, 0.6929, 0.9613, 0.6923, 0.9659, 0.6908, 0.9659, 0.6912, 0.9603, 0.6923, 0.9659, 0.6929, 0.9704, 0.6912, 0.9714, 0.6908, 0.9659, 0.6975, 0.9602, 0.6967, 0.9625, 0.6946, 0.9621, 0.6964, 0.9591, 0.6967, 0.9625, 0.6963, 0.9659, 0.694, 0.9659, 0.6946, 0.9621, 0.6963, 0.9659, 0.6967, 0.9692, 0.6946, 0.9696, 0.694, 0.9659, 0.6967, 0.9692, 0.6975, 0.9715, 0.6964, 0.9726, 0.6946, 0.9696, 0.6946, 0.9696, 0.6964, 0.9726, 0.695, 0.974, 0.6929, 0.9704, 0.6929, 0.9704, 0.695, 0.974, 0.6932, 0.9758, 0.6912, 0.9714, 0.6912, 0.9714, 0.6932, 0.9758, 0.6893, 0.9797, 0.6893, 0.9728, 0.6908, 0.9659, 0.6912, 0.9714, 0.6893, 0.9728, 0.6893, 0.9659, 0.6912, 0.9603, 0.6908, 0.9659, 0.6893, 0.9659, 0.6893, 0.9589, 0.6932, 0.9557, 0.6912, 0.9603, 0.6893, 0.9589, 0.6893, 0.952, 0.695, 0.9576, 0.6929, 0.9613, 0.6912, 0.9603, 0.6932, 0.9557, 0.6964, 0.9591, 0.6946, 0.9621, 0.6929, 0.9613, 0.695, 0.9576, 0.7069, 0.9573, 0.7031, 0.9567, 0.7031, 0.9547, 0.7077, 0.9554, 0.7031, 0.9567, 0.6994, 0.9573, 0.6986, 0.9554, 0.7031, 0.9547, 0.7077, 0.9554, 0.7031, 0.9547, 0.7031, 0.9523, 0.7087, 0.9531, 0.7031, 0.9547, 0.6986, 0.9554, 0.6976, 0.9531, 0.7031, 0.9523, 0.7088, 0.9602, 0.7065, 0.9594, 0.7069, 0.9573, 0.7099, 0.9591, 0.7065, 0.9594, 0.7031, 0.9591, 0.7031, 0.9567, 0.7069, 0.9573, 0.7031, 0.9591, 0.6998, 0.9594, 0.6994, 0.9573, 0.7031, 0.9567, 0.6998, 0.9594, 0.6975, 0.9602, 0.6964, 0.9591, 0.6994, 0.9573, 0.6994, 0.9573, 0.6964, 0.9591, 0.695, 0.9576, 0.6986, 0.9554, 0.6986, 0.9554, 0.695, 0.9576, 0.6932, 0.9557, 0.6976, 0.9531, 0.6976, 0.9531, 0.6932, 0.9557, 0.6893, 0.952, 0.6966, 0.9495, 0.7031, 0.9523, 0.6976, 0.9531, 0.6966, 0.9495, 0.7031, 0.9489, 0.7087, 0.9531, 0.7031, 0.9523, 0.7031, 0.9489, 0.7097, 0.9495, 0.7131, 0.9557, 0.7087, 0.9531, 0.7097, 0.9495, 0.717, 0.952, 0.7113, 0.9576, 0.7077, 0.9554, 0.7087, 0.9531, 0.7131, 0.9557, 0.7099, 0.9591, 0.7069, 0.9573, 0.7077, 0.9554, 0.7113, 0.9576, 0.7117, 0.9696, 0.7123, 0.9659, 0.714, 0.9659, 0.7134, 0.9704, 0.7123, 0.9659, 0.7117, 0.9621, 0.7134, 0.9613, 0.714, 0.9659, 0.7134, 0.9704, 0.714, 0.9659, 0.7155, 0.9659, 0.7151, 0.9714, 0.714, 0.9659, 0.7134, 0.9613, 0.7151, 0.9603, 0.7155, 0.9659, 0.7088, 0.9715, 0.7096, 0.9692, 0.7117, 0.9696, 0.7099, 0.9726, 0.7096, 0.9692, 0.7099, 0.9659, 0.7123, 0.9659, 0.7117, 0.9696, 0.7099, 0.9659, 0.7096, 0.9625, 0.7117, 0.9621, 0.7123, 0.9659, 0.7096, 0.9625, 0.7088, 0.9602, 0.7099, 0.9591, 0.7117, 0.9621, 0.7117, 0.9621, 0.7099, 0.9591, 0.7113, 0.9576, 0.7134, 0.9613, 0.7134, 0.9613, 0.7113, 0.9576, 0.7131, 0.9557, 0.7151, 0.9603, 0.7151, 0.9603, 0.7131, 0.9557, 0.717, 0.952, 0.717, 0.9589, 0.7155, 0.9659, 0.7151, 0.9603, 0.717, 0.9589, 0.717, 0.9659, 0.7151, 0.9714, 0.7155, 0.9659, 0.717, 0.9659, 0.717, 0.9728, 0.7131, 0.9758, 0.7151, 0.9714, 0.717, 0.9728, 0.717, 0.9797, 0.7113, 0.974, 0.7134, 0.9704, 0.7151, 0.9714, 0.7131, 0.9758, 0.7099, 0.9726, 0.7117, 0.9696, 0.7134, 0.9704, 0.7113, 0.974])
me_cube_001.materials.append(mat_general_material)
me_cube_001.use_remesh_fix_poles = True
me_cube_001.use_remesh_preserve_attributes = False
me_cube_001.update()
me_cube_002 = bpy.data.meshes.new('Cube.002')
me_cube_002.from_pydata([(0.5047, 0.6469, 0.2636), (-0.6253, 0.4492, 0.1886), (-0.664, 0.2316, 0.15), (-0.664, 0.00719, 0.15), (-0.6253, -0.2104, 0.1886), (-0.6253, -0.4831, 0.4614), (0.307, 0.7219, 0.1886), (-0.3526, 0.7219, 0.1886), (0.307, 0.7219, 1.394), (0.5797, 0.7219, 0.4614), (0.6184, 0.2316, 0.15), (0.5797, 0.4492, 0.1886), (0.1217, 0.5303, 1.594), (-0.1672, 0.5303, 1.594), (-0.1842, 0.2609, 1.678), (-0.4625, -0.0114, 1.577), (-0.4249, 0.5013, 0.06816), (-0.4625, 0.2502, 0.005417), (-0.4625, -0.0114, 0.005417), (-0.1672, 0.5303, -0.01136), (-0.1842, 0.2609, -0.09607), (0.1217, 0.5303, -0.01136), (0.1386, 0.2609, -0.09607), (0.3793, 0.5013, 0.06816), (0.4169, 0.2502, 0.005417), (0.7002, 0.5013, 0.3891), (0.763, 0.2502, 0.3514), (0.763, -0.0114, 0.3514), (0.7797, 0.5303, 0.6467), (-0.7458, -0.2625, 0.3891), (-0.8085, -0.0114, 0.3514), (-0.8253, -0.2916, 0.6467), (-0.8253, -0.2916, 0.9356), (-0.5411, 0.6504, 0.2601), (-0.5682, 0.5995, 0.2457), (-0.6414, -0.1197, 1.41), (-0.2349, 0.7428, 1.415), (-0.4625, 0.18, 1.577), (-0.3118, 0.514, 1.549), (-0.4258, 0.2516, 1.59), (-0.5647, -0.001967, 1.504), (-0.8085, 0.03721, 0.3514), (-0.8541, -0.1999, 0.6409), (-0.8272, -0.2855, 0.936), (-0.7358, 0.2408, 0.2502), (-0.6421, 0.4564, 0.2166), (-0.823, -0.01293, 0.3912), (-0.5742, -0.3452, 0.2398), (-0.5725, -0.4303, 0.3222), (0.6184, 0.1155, 0.15), (-0.4519, -0.08237, 0.02315), (-0.1842, 0.124, -0.09607), (0.1386, 0.2235, -0.09607), (0.4169, 0.2037, 0.005417), (-0.5436, -0.2316, 0.1396), (-0.3856, -0.01436, -0.02263), (0.7506, -0.06084, 0.3588), (0.7255, -0.006581, 0.2992), (0.7576, -0.2835, 0.5751), (0.4095, 0.683, 1.355), (0.5803, 0.7224, 1.118), (0.3379, 0.6276, 1.445), (0.1356, 0.3084, 1.663), (0.2432, 0.5166, 1.556), (0.1177, 0.2609, 1.678), (0.8512, 0.3029, 0.6324), (0.7042, 0.6382, 0.9205), (0.8582, 0.2602, 0.6126), (0.8429, -0.01984, 0.5707), (0.7797, 0.5303, 0.7871), (0.5779, 0.7229, 1.122), (0.7699, -0.288, 0.6147), (-0.6329, -0.4907, 0.5042), (-0.1842, 0.008511, 1.678), (-0.4544, -0.06535, 1.563), (-0.2903, -0.01803, 1.64), (-0.5816, -0.507, 0.447), (-0.7225, -0.4382, 0.6672), (-0.7875, -0.3455, 0.928), (-0.7693, -0.2711, 1.117), (-0.6367, -0.1461, 1.405), (-0.7584, -0.2509, 1.167), (-0.7243, -0.2168, 1.246), (0.7487, -0.3044, 0.5926), (-0.5411, -0.5154, 0.4133), (0.7672, -0.2929, 0.6174), (0.08239, 0.03793, 1.678), (0.2048, 0.7401, 0.1705), (-0.183, 0.752, 0.1585), (-0.1963, 0.7497, 1.421), (0.2232, 0.7368, 1.409), (0.5842, 0.7264, 1.096), (0.5855, 0.7276, 0.4937), (0.09219, 0.7407, 1.446), (-0.1368, 0.7478, 1.441), (-0.1364, 0.7506, 0.143), (0.09179, 0.7436, 0.1381), (0.643, 0.7255, 0.674), (0.5681, 0.7282, 0.4575), (-0.368, 0.7575, 0.2479), (0.3134, 0.7366, 0.2131), (0.3123, 0.7341, 1.373), (-0.2335, 0.7508, 1.404), (-0.4705, 0.7605, 0.3427), (0.6434, 0.7249, 0.9083), (0.5709, 0.7267, 1.124)], [], [(59, 8, 61), (63, 12, 62), (86, 85, 71, 68, 67, 65, 69, 66, 60, 70, 59, 61, 63, 62, 64), (93, 94, 13, 12), (75, 15, 74), (37, 40, 15), (33, 7, 16, 1, 34), (1, 16, 17, 2), (2, 17, 18, 3), (16, 19, 20, 17), (95, 96, 21, 19), (19, 21, 22, 20), (87, 6, 23, 21, 96), (21, 23, 24, 22), (6, 0, 11, 23), (23, 11, 10, 24), (76, 72, 5), (0, 9, 25, 11), (11, 25, 26, 10), (57, 27, 56), (98, 92, 9), (87, 100, 6), (93, 90, 101, 105, 91, 104, 97, 92, 98, 100, 87, 96, 95, 88, 99, 103, 102, 89, 94), (102, 36, 89), (101, 90, 8), (48, 5, 29, 4, 47), (4, 29, 30, 3), (77, 78, 32, 31), (78, 79, 32), (2, 44, 45, 1), (29, 31, 42, 46, 30), (31, 32, 43, 42), (3, 30, 41, 44, 2), (30, 46, 41), (13, 38, 39, 14), (89, 36, 38, 13, 94), (77, 72, 76, 84, 83, 85, 86, 73, 75, 74, 80, 82, 81, 79, 78), (82, 80, 35), (1, 45, 34), (22, 24, 53, 52), (17, 20, 51, 55, 18), (20, 22, 52, 51), (3, 18, 50, 54, 4), (18, 55, 50), (24, 10, 49, 53), (10, 26, 27, 57, 49), (4, 54, 47), (27, 68, 71, 58, 56), (26, 67, 68, 27), (97, 104, 66, 69, 28), (25, 28, 65, 67, 26), (28, 69, 65), (12, 13, 14, 64, 62), (91, 60, 66, 104), (91, 105, 70, 60), (101, 8, 59, 70, 105), (50, 55, 51, 52, 53, 49, 57, 56, 58, 83, 84, 48, 47, 54), (58, 71, 85, 83), (32, 79, 81, 43), (48, 84, 76, 5), (15, 40, 35, 80, 74), (64, 14, 73, 86), (14, 39, 37, 15, 75, 73), (5, 72, 77, 31, 29), (41, 46, 42, 43, 81, 82, 35, 40, 37, 39, 38, 36, 102, 103, 33, 34, 45, 44), (33, 103, 99, 7), (6, 100, 98, 9, 0), (9, 92, 97, 28, 25), (8, 90, 93, 12, 63, 61), (7, 88, 95, 19, 16), (7, 99, 88)])
me_cube_002.polygons.foreach_set('use_smooth', [True] * 71)
_uv = me_cube_002.uv_layers.new(name='UVMap')
_uv.uv.foreach_set('vector', [0.7081, 0.9377, 0.7109, 0.9377, 0.7109, 0.94, 0.7137, 0.9431, 0.7162, 0.9431, 0.7162, 0.9475, 0.7171, 0.9526, 0.6889, 0.9592, 0.6889, 0.9591, 0.6884, 0.9537, 0.6892, 0.9484, 0.6895, 0.9476, 0.6921, 0.9431, 0.6949, 0.9406, 0.7001, 0.9377, 0.7002, 0.9377, 0.7055, 0.9352, 0.7109, 0.94, 0.7137, 0.9431, 0.7162, 0.9475, 0.7166, 0.9484, 0.7162, 0.9382, 0.7215, 0.938, 0.7215, 0.9431, 0.7162, 0.9431, 0.7236, 0.9537, 0.7269, 0.9537, 0.7269, 0.9549, 0.7269, 0.9498, 0.7296, 0.9537, 0.7269, 0.9537, 0.6525, 0.9377, 0.6575, 0.9377, 0.6575, 0.9431, 0.6522, 0.9431, 0.6522, 0.939, 0.6522, 0.9431, 0.6575, 0.9431, 0.6575, 0.9484, 0.6522, 0.9484, 0.6522, 0.9484, 0.6575, 0.9484, 0.6575, 0.9537, 0.6522, 0.9537, 0.6575, 0.9431, 0.6629, 0.9431, 0.6629, 0.9484, 0.6575, 0.9484, 0.6629, 0.938, 0.6682, 0.9381, 0.6682, 0.9431, 0.6629, 0.9431, 0.6629, 0.9431, 0.6682, 0.9431, 0.6682, 0.9484, 0.6629, 0.9484, 0.671, 0.9377, 0.6735, 0.9377, 0.6735, 0.9431, 0.6682, 0.9431, 0.6682, 0.9381, 0.6682, 0.9431, 0.6735, 0.9431, 0.6735, 0.9484, 0.6682, 0.9484, 0.6735, 0.9377, 0.6789, 0.9377, 0.6789, 0.9431, 0.6735, 0.9431, 0.6735, 0.9431, 0.6789, 0.9431, 0.6789, 0.9484, 0.6735, 0.9484, 0.6842, 0.99, 0.6853, 0.9911, 0.6842, 0.9911, 0.6789, 0.9377, 0.6842, 0.9377, 0.6842, 0.9431, 0.6789, 0.9431, 0.6789, 0.9431, 0.6842, 0.9431, 0.6842, 0.9484, 0.6789, 0.9484, 0.6828, 0.9537, 0.6842, 0.9537, 0.6842, 0.9548, 0.6842, 0.9375, 0.685, 0.9377, 0.6842, 0.9377, 0.6789, 0.9299, 0.6795, 0.9324, 0.6789, 0.9324, 0.7162, 0.9382, 0.7129, 0.9377, 0.705, 0.9324, 0.7002, 0.9375, 0.6996, 0.9377, 0.6949, 0.9386, 0.6895, 0.9386, 0.685, 0.9377, 0.6842, 0.9375, 0.6795, 0.9324, 0.6789, 0.9299, 0.6682, 0.9381, 0.6629, 0.938, 0.6617, 0.9377, 0.6805, 0.9164, 0.6821, 0.9141, 0.7053, 0.9194, 0.7055, 0.9202, 0.7215, 0.938, 0.7053, 0.9194, 0.7055, 0.9193, 0.7055, 0.9202, 0.705, 0.9324, 0.7055, 0.9304, 0.7055, 0.9324, 0.6805, 0.8844, 0.6842, 0.8844, 0.6842, 0.8897, 0.6789, 0.8897, 0.6789, 0.8861, 0.6789, 0.8897, 0.6842, 0.8897, 0.6842, 0.8951, 0.6789, 0.8951, 0.6895, 0.8864, 0.6949, 0.8885, 0.6949, 0.8897, 0.6895, 0.8897, 0.6949, 0.8885, 0.6986, 0.8897, 0.6949, 0.8897, 0.6789, 0.9004, 0.6815, 0.9004, 0.6796, 0.9057, 0.6789, 0.9057, 0.6842, 0.8897, 0.6895, 0.8897, 0.6895, 0.8916, 0.685, 0.8951, 0.6842, 0.8951, 0.6895, 0.8897, 0.6949, 0.8897, 0.6949, 0.8899, 0.6895, 0.8916, 0.6789, 0.8951, 0.6842, 0.8951, 0.6842, 0.8961, 0.6815, 0.9004, 0.6789, 0.9004, 0.6842, 0.8951, 0.685, 0.8951, 0.6842, 0.8961, 0.7215, 0.9431, 0.7245, 0.9431, 0.7262, 0.9484, 0.7215, 0.9484, 0.723, 0.9377, 0.724, 0.9377, 0.7245, 0.9431, 0.7215, 0.9431, 0.7215, 0.938, 0.6895, 0.8864, 0.6853, 0.8844, 0.6842, 0.99, 0.6836, 0.9893, 0.6884, 0.9595, 0.6889, 0.9592, 0.7171, 0.9526, 0.7215, 0.9532, 0.7236, 0.9537, 0.7269, 0.9549, 0.7322, 0.9575, 0.7015, 0.8905, 0.6996, 0.8901, 0.6986, 0.8897, 0.6949, 0.8885, 0.7015, 0.8905, 0.7055, 0.8913, 0.7055, 0.892, 0.6789, 0.9057, 0.6796, 0.9057, 0.6789, 0.9098, 0.6682, 0.9484, 0.6735, 0.9484, 0.6735, 0.9494, 0.6682, 0.9491, 0.6575, 0.9484, 0.6629, 0.9484, 0.6629, 0.951, 0.659, 0.9537, 0.6575, 0.9537, 0.6629, 0.9484, 0.6682, 0.9484, 0.6682, 0.9491, 0.6629, 0.951, 0.6522, 0.9537, 0.6575, 0.9537, 0.6575, 0.9553, 0.6544, 0.9591, 0.6522, 0.9591, 0.6575, 0.9537, 0.659, 0.9537, 0.6575, 0.9553, 0.6735, 0.9484, 0.6789, 0.9484, 0.6789, 0.9512, 0.6735, 0.9494, 0.6789, 0.9484, 0.6842, 0.9484, 0.6842, 0.9537, 0.6828, 0.9537, 0.6789, 0.9512, 0.6522, 0.9591, 0.6544, 0.9591, 0.6522, 0.9627, 0.6842, 0.9537, 0.6884, 0.9537, 0.6889, 0.9591, 0.6881, 0.9591, 0.6842, 0.9548, 0.6842, 0.9484, 0.6892, 0.9484, 0.6884, 0.9537, 0.6842, 0.9537, 0.6895, 0.9386, 0.6949, 0.9386, 0.6949, 0.9406, 0.6921, 0.9431, 0.6895, 0.9431, 0.6842, 0.9431, 0.6895, 0.9431, 0.6895, 0.9476, 0.6892, 0.9484, 0.6842, 0.9484, 0.6895, 0.9431, 0.6921, 0.9431, 0.6895, 0.9476, 0.7162, 0.9431, 0.7215, 0.9431, 0.7215, 0.9484, 0.7166, 0.9484, 0.7162, 0.9475, 0.6996, 0.9377, 0.7001, 0.9377, 0.6949, 0.9406, 0.6949, 0.9386, 0.6996, 0.9377, 0.7002, 0.9375, 0.7002, 0.9377, 0.7001, 0.9377, 0.705, 0.9324, 0.7055, 0.9324, 0.7055, 0.9352, 0.7002, 0.9377, 0.7002, 0.9375, 0.6575, 0.9553, 0.659, 0.9537, 0.6629, 0.951, 0.6682, 0.9491, 0.6735, 0.9494, 0.6789, 0.9512, 0.6828, 0.9537, 0.6842, 0.9548, 0.6881, 0.9591, 0.6884, 0.9595, 0.6836, 0.9893, 0.6805, 0.9911, 0.6789, 0.8861, 0.6544, 0.9591, 0.6881, 0.9591, 0.6889, 0.9591, 0.6889, 0.9592, 0.6884, 0.9595, 0.6949, 0.8897, 0.6986, 0.8897, 0.6996, 0.8901, 0.6949, 0.8899, 0.6805, 0.9911, 0.6836, 0.9893, 0.6842, 0.99, 0.6842, 0.9911, 0.7269, 0.9537, 0.7296, 0.9537, 0.7322, 0.9569, 0.7322, 0.9575, 0.7269, 0.9549, 0.7166, 0.9484, 0.7215, 0.9484, 0.7215, 0.9532, 0.7171, 0.9526, 0.7215, 0.9484, 0.7262, 0.9484, 0.7269, 0.9498, 0.7269, 0.9537, 0.7236, 0.9537, 0.7215, 0.9532, 0.6842, 0.8844, 0.6853, 0.8844, 0.6895, 0.8864, 0.6895, 0.8897, 0.6842, 0.8897, 0.6842, 0.8961, 0.685, 0.8951, 0.6895, 0.8916, 0.6949, 0.8899, 0.6996, 0.8901, 0.7077, 0.9058, 0.7322, 0.9569, 0.7296, 0.9537, 0.7269, 0.9498, 0.7262, 0.9484, 0.7245, 0.9431, 0.7055, 0.9193, 0.7053, 0.9194, 0.6718, 0.9245, 0.6525, 0.9377, 0.6789, 0.9098, 0.6796, 0.9057, 0.6815, 0.9004, 0.6789, 0.9113, 0.6821, 0.9141, 0.6805, 0.9164, 0.6789, 0.9164, 0.6789, 0.9324, 0.6795, 0.9324, 0.6842, 0.9375, 0.6842, 0.9377, 0.6789, 0.9377, 0.6842, 0.9377, 0.685, 0.9377, 0.6895, 0.9386, 0.6895, 0.9431, 0.6842, 0.9431, 0.7109, 0.9377, 0.7129, 0.9377, 0.7162, 0.9382, 0.7162, 0.9431, 0.7137, 0.9431, 0.7109, 0.94, 0.6575, 0.9377, 0.6617, 0.9377, 0.6629, 0.938, 0.6629, 0.9431, 0.6575, 0.9431, 0.6789, 0.9164, 0.6805, 0.9164, 0.6789, 0.9206])
me_cube_002.materials.append(mat_general_material)
me_cube_002.use_remesh_fix_poles = True
me_cube_002.use_remesh_preserve_attributes = False
me_cube_002.update()

# ---- objects
ob_cube = bpy.data.objects.new('Cube', me_cube)
ob_light = bpy.data.objects.new('Light', light_light)
ob_camera = bpy.data.objects.new('Camera', cam_camera)
ob_cube_001 = bpy.data.objects.new('Cube.001', me_cube_001)
ob_cube_002 = bpy.data.objects.new('Cube.002', me_cube_002)

# ---- transforms, parenting, visibility, modifiers, constraints
ob_cube.location = (0.0, 0.0, 0.5854)
ob_cube.lock_rotations_4d = False
ob_cube.empty_display_type = 'ARROWS'
ob_cube.lineart.crease_threshold = 0.0
_m = ob_cube.modifiers.new('Decimate', 'DECIMATE')
_m.ratio = 0.25
_m.use_collapse_triangulate = True
ob_light.location = (4.076, 1.005, 5.904)
ob_light.rotation_euler = (0.6503, 0.05522, 1.866)
ob_light.lock_rotations_4d = False
ob_light.empty_display_type = 'ARROWS'
ob_light.color = (0.0, 0.0, 0.0, 0.0)
ob_light.lineart.crease_threshold = 0.0
ob_camera.location = (7.359, -6.926, 4.958)
ob_camera.rotation_euler = (1.109, 0.0, 0.8149)
ob_camera.lock_rotations_4d = False
ob_camera.empty_display_type = 'ARROWS'
ob_camera.color = (0.0, 0.0, 0.0, 0.0)
ob_camera.display_type = 'WIRE'
ob_camera.lineart.crease_threshold = 0.0
ob_cube_001.location = (4.0, 0.0, 0.9784)
_m = ob_cube_001.modifiers.new('Decimate', 'DECIMATE')
_m.ratio = 0.2643
_m.use_collapse_triangulate = True
ob_cube_002.location = (8.0, 0.0, 0.0)
_m = ob_cube_002.modifiers.new('Decimate', 'DECIMATE')
_m.ratio = 0.8214

# ---- collection membership
col_collection.objects.link(ob_cube)
col_collection.objects.link(ob_light)
col_collection.objects.link(ob_camera)
col_collection.objects.link(ob_cube_001)
col_collection.objects.link(ob_cube_002)

# ---- scene / render settings (as saved in the file)
scene.camera = ob_camera
scene.frame_start = 1; scene.frame_end = 250; scene.frame_set(0)
scene.render.engine = 'BLENDER_EEVEE_NEXT'
scene.cycles.use_denoising = False
scene.cycles.samples = 128
scene.cycles.sampling_pattern = 'TABULATED_SOBOL'
scene.cycles.use_adaptive_sampling = False
scene.cycles.use_light_tree = False
scene.view_settings.view_transform = 'Filmic'
bpy.context.view_layer.update()
